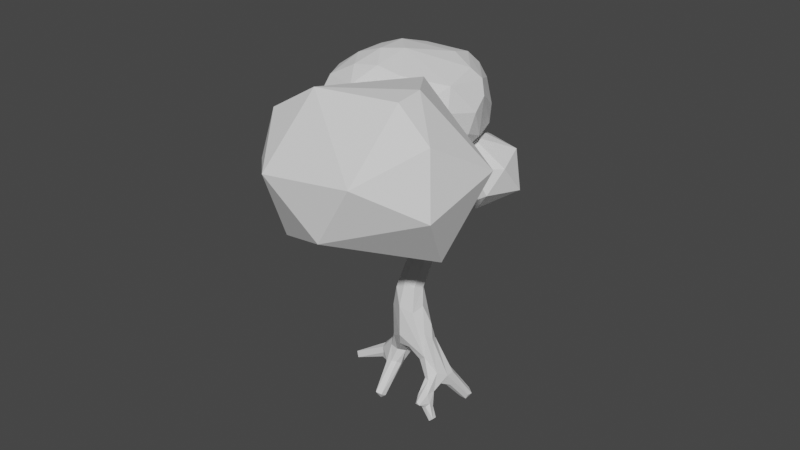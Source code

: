 # Source: tree1.blend  (saved by Blender 2.93.21; exported with 4.5.12 LTS)
import bpy
from mathutils import Matrix  # noqa: F401  (used for matrix-valued properties, if any)

bpy.ops.wm.read_factory_settings(use_empty=True)
scene = bpy.context.scene
scene.name = 'Scene'

# ---- collections
col_collection = bpy.data.collections.new('Collection'); scene.collection.children.link(col_collection)

# ---- world
world_world = bpy.data.worlds.new('World'); scene.world = world_world
world_world.use_nodes = True; world_world.node_tree.nodes.clear()
_N = world_world.node_tree.nodes; _L = world_world.node_tree.links
n0 = _N.new('ShaderNodeOutputWorld'); n0.name = 'World Output'; n0.location = (300, 300)
n1 = _N.new('ShaderNodeBackground'); n1.name = 'Background'; n1.location = (10, 300)
n1.inputs[0].default_value = (0.05088, 0.05088, 0.05088, 1.0)
_L.new(n1.outputs[0], n0.inputs[0])
n0.is_active_output = True
world_world.color = (0.05088, 0.05088, 0.05088)
world_world.use_sun_shadow = False
world_world.sun_shadow_jitter_overblur = 0.0

# ---- meshes
me_cube_001 = bpy.data.meshes.new('Cube.001')
me_cube_001.from_pydata([(-0.3585, 0.01397, 1.168), (-0.0267, 0.395, 1.058), (0.3749, 0.07048, 1.121), (0.04308, -0.3106, 1.232), (-1.326, 1.516, 4.507), (-1.228, 1.583, 4.507), (-1.193, 1.533, 4.609), (-1.292, 1.466, 4.609), (0.2805, 2.274, 3.875), (0.3972, 2.207, 3.875), (0.362, 2.145, 3.989), (0.2452, 2.212, 3.989), (1.972, -0.8737, 4.296), (1.92, -1.003, 4.296), (1.848, -0.9743, 4.412), (1.9, -0.845, 4.412), (-0.1018, 0.9133, 4.88), (-0.127, 0.7801, 4.88), (-0.2213, 0.798, 4.976), (-0.1961, 0.9311, 4.976), (-0.3887, -2.027, 4.327), (-0.5112, -1.956, 4.327), (-0.4763, -1.895, 4.45), (-0.3538, -1.966, 4.45), (1.235, -0.538, -2.149), (1.21, -0.6547, -2.149), (1.309, -0.6755, -2.085), (1.333, -0.5588, -2.085), (1.108, 0.9443, -2.273), (1.276, 0.8775, -2.273), (1.33, 1.013, -2.165), (1.161, 1.08, -2.165), (-0.6733, -0.5194, -2.289), (-0.5125, -0.5026, -2.289), (-0.5017, -0.6061, -2.165), (-0.6624, -0.6229, -2.165), (-2.13, 0.3608, -2.151), (-2.142, 0.504, -2.151), (-2.21, 0.4982, -2.025), (-2.198, 0.355, -2.025), (1.095, -0.9053, -1.629), (1.001, -0.9316, -1.626), (0.9999, -0.9298, -1.532), (1.092, -0.9051, -1.532), (1.008, -0.4381, -1.834), (0.9574, -0.6264, -1.822), (1.12, -0.7364, -1.72), (1.167, -0.4891, -1.715), (1.138, -0.4934, -2.028), (1.103, -0.6569, -2.028), (1.239, -0.6875, -1.937), (1.275, -0.523, -1.939), (1.063, 0.09144, -1.437), (0.7251, -0.05989, -1.331), (0.7561, -0.2771, -1.125), (1.053, -0.1702, -1.099), (1.055, -0.2612, -1.515), (0.8298, -0.3136, -1.563), (0.8308, -0.501, -1.361), (1.055, -0.4332, -1.335), (0.08797, 0.3096, -0.688), (0.2049, -0.2619, -0.5036), (0.6327, -0.1332, -0.1642), (0.49, 0.3913, -0.1318), (0.4992, 0.3141, -0.9316), (0.5325, -0.1606, -0.9041), (0.8337, -0.1086, -0.6123), (0.8006, 0.3213, -0.6306), (-0.3042, 0.4454, -1.138), (-0.5528, 0.1105, -1.147), (-0.842, 0.3399, -0.893), (-0.6538, 0.6971, -0.9644), (-0.2597, -0.1508, -0.6133), (-0.6026, 0.1072, -0.241), (-0.2473, 0.5966, -0.3114), (0.411, -0.7607, 3.389), (0.152, -0.6438, 3.395), (0.2613, -0.4875, 3.639), (0.5884, -0.6623, 3.694), (0.2402, -1.035, 3.605), (0.03213, -0.9167, 3.605), (0.09281, -0.8137, 3.812), (0.3046, -0.9298, 3.813), (0.09873, -1.266, 3.765), (-0.09754, -1.153, 3.765), (-0.04157, -1.056, 3.962), (0.1547, -1.169, 3.962), (-0.03349, -1.485, 3.916), (-0.2204, -1.377, 3.916), (-0.1671, -1.285, 4.104), (0.0198, -1.392, 4.104), (-0.1606, -1.695, 4.062), (-0.3384, -1.592, 4.062), (-0.2877, -1.504, 4.241), (-0.1099, -1.607, 4.241), (-0.2839, -1.898, 4.203), (-0.4529, -1.801, 4.203), (-0.4047, -1.717, 4.373), (-0.2356, -1.815, 4.373), (-0.4365, 0.001725, 0.5864), (-0.0125, 0.4605, 0.5133), (0.4777, 0.04573, 0.5319), (-0.02394, -0.4064, 0.4345), (-0.6043, 1.083, 4.329), (-0.5975, 0.8609, 4.313), (-0.793, 0.8877, 4.436), (-0.7294, 1.081, 4.497), (-0.403, 0.9996, 4.527), (-0.4389, 0.8097, 4.527), (-0.5733, 0.8351, 4.663), (-0.5374, 1.025, 4.663), (-0.2179, 0.9608, 4.722), (-0.2524, 0.7783, 4.722), (-0.3816, 0.8027, 4.853), (-0.3471, 0.9852, 4.853), (-1.113, 1.184, 4.198), (-0.9724, 1.323, 4.249), (-0.8935, 1.223, 4.43), (-1.071, 1.115, 4.433), (-1.267, 1.384, 4.392), (-1.126, 1.48, 4.392), (-1.077, 1.407, 4.538), (-1.218, 1.312, 4.538), (-0.4557, 1.005, 3.45), (-0.523, 1.308, 3.409), (-0.3286, 1.397, 3.657), (-0.2046, 1.097, 3.599), (-0.6253, 0.9773, 3.684), (-0.7186, 1.202, 3.684), (-0.545, 1.274, 3.839), (-0.4517, 1.049, 3.839), (-0.8123, 0.933, 3.963), (-0.8892, 1.154, 3.912), (-0.7067, 1.214, 4.077), (-0.5962, 0.9735, 4.058), (-0.1331, 1.684, 3.358), (0.1387, 1.565, 3.342), (0.03773, 1.431, 3.614), (-0.1729, 1.617, 3.632), (0.04283, 1.944, 3.573), (0.2338, 1.835, 3.573), (0.1761, 1.734, 3.76), (-0.01486, 1.843, 3.76), (0.1744, 2.149, 3.739), (0.3438, 2.052, 3.739), (0.2926, 1.963, 3.905), (0.1233, 2.06, 3.905), (-0.2678, 0.948, 2.58), (0.06494, 1.167, 2.601), (0.2867, 0.8416, 2.915), (-0.1084, 0.7083, 2.968), (-0.3462, 1.154, 2.976), (-0.01582, 1.394, 2.984), (0.1272, 1.145, 3.237), (-0.2161, 0.9114, 3.216), (0.9279, -0.3699, 3.425), (0.7992, -0.6215, 3.413), (0.7358, -0.3139, 3.653), (1.175, -0.5047, 3.655), (1.086, -0.7216, 3.655), (0.961, -0.6764, 3.847), (1.053, -0.4577, 3.848), (1.407, -0.605, 3.832), (1.326, -0.8083, 3.832), (1.213, -0.7632, 4.014), (1.294, -0.5599, 4.014), (1.627, -0.6998, 3.999), (1.55, -0.8912, 3.999), (1.444, -0.8487, 4.171), (1.521, -0.6574, 4.171), (1.838, -0.7908, 4.16), (1.766, -0.9707, 4.16), (1.666, -0.9308, 4.321), (1.738, -0.7509, 4.321), (0.5147, 0.2152, 2.657), (0.09791, 0.08756, 2.611), (0.01731, 0.3777, 2.98), (0.4408, 0.4399, 3.012), (0.6458, -0.1593, 3.028), (0.2531, -0.2911, 3.022), (0.1993, -0.042, 3.265), (0.5386, 0.07194, 3.267), (-0.3037, 0.2322, 1.654), (0.009155, 0.5678, 1.459), (0.3973, 0.2731, 1.57), (0.08443, -0.06259, 1.765), (-0.2755, 0.4476, 2.215), (0.01369, 0.862, 1.978), (0.4561, 0.5007, 2.126), (0.1231, 0.1328, 2.203), (0.7515, 0.31, -1.428), (1.137, 0.3909, -1.208), (0.8451, 0.5584, -1.271), (0.9077, 0.5599, -1.769), (1.158, 0.4541, -1.764), (1.24, 0.6626, -1.607), (0.9882, 0.7643, -1.609), (1.003, 0.7773, -2.072), (1.239, 0.684, -2.072), (1.313, 0.8733, -1.921), (1.078, 0.9666, -1.921), (-0.7266, -0.342, -2.181), (-0.4971, -0.318, -2.181), (-0.4816, -0.4657, -2.004), (-0.7112, -0.4898, -2.004), (-0.7775, -0.06037, -1.958), (-0.5138, -0.03327, -1.96), (-0.4947, -0.1998, -1.762), (-0.7551, -0.2269, -1.761), (-0.9665, 0.2908, -1.717), (-0.5417, 0.3306, -1.675), (-0.5058, 0.06152, -1.481), (-0.831, 0.05505, -1.45), (-0.9967, 0.6577, -1.613), (-1.187, 0.6617, -1.348), (-1.16, 0.3228, -1.354), (-1.369, 0.3657, -1.809), (-1.395, 0.6251, -1.807), (-1.522, 0.6147, -1.578), (-1.498, 0.3552, -1.578), (-1.663, 0.3553, -1.948), (-1.682, 0.5874, -1.948), (-1.793, 0.5781, -1.743), (-1.774, 0.3459, -1.743), (-1.927, 0.3457, -2.078), (-1.945, 0.5527, -2.078), (-2.044, 0.5443, -1.896), (-2.027, 0.3373, -1.896), (0.9244, -0.7751, -1.646), (0.9328, -0.7818, -1.481), (1.101, -0.7134, -1.505), (-1.06, 1.286, 4.204), (-0.489, -0.5631, -2.236), (-0.999, 1.165, 4.041), (-0.8514, 1.265, 4.167), (-0.8248, 1.226, 3.982), (-0.6036, 1.092, 4.079), (-0.4264, 1.24, 3.176), (-0.6692, 0.9085, 4.009), (-0.8754, 1.042, 3.885), (-0.985, 1.035, 4.09), (-0.5321, 1.115, 3.401), (-1.119, 1.126, 4.329), (-0.593, -0.5106, -2.311), (-0.9917, 1.16, 4.472), (-0.9112, 1.297, 4.333), (-0.6838, -0.5835, -2.236), (1.191, 0.9075, -2.301), (-0.6637, 1.144, 4.209), (-0.745, 1.174, 4.357), (-0.5645, 0.9605, 4.297), (-0.6195, 0.9154, 4.186), (1.326, 0.9493, -2.235), (-0.6777, 0.8299, 4.363), (-0.8247, 0.8965, 4.207), (-0.9485, 1.002, 4.413), (-0.7843, 0.9948, 4.514), (1.256, 1.072, -2.169), (-0.8155, 1.134, 4.459), (-0.6541, 1.104, 4.432), (1.121, 1.03, -2.235), (-0.3519, 0.9981, 3.535), (0.2435, -0.7308, 3.363), (-0.2647, 1.259, 3.685), (-0.4592, 1.403, 3.562), (-0.26, 1.515, 3.619), (1.218, -0.5954, -2.165), (-0.1974, 1.674, 3.525), (-0.3385, 1.502, 3.352), (1.263, -0.6789, -2.127), (-0.359, 0.9692, 3.329), (-0.3366, 0.998, 3.076), (-0.1077, 1.542, 3.152), (-0.2186, 1.304, 2.938), (0.1448, -0.5538, 3.502), (-0.1977, 0.976, 3.408), (-0.01879, 0.961, 3.227), (-0.01876, 1.1, 3.433), (0.1046, 1.281, 3.445), (-0.06509, 1.255, 3.607), (-0.1506, 1.411, 3.655), (-0.07941, 1.546, 3.669), (0.1486, 1.504, 3.49), (0.3998, 0.6216, 2.929), (0.03398, 1.681, 3.325), (0.07418, 1.492, 3.155), (0.1185, 1.276, 3.056), (0.1544, 1.365, 3.278), (0.2408, -0.2559, 3.445), (1.337, -0.6207, -2.088), (0.1575, -0.1585, 3.135), (0.1903, -0.4752, 3.228), (0.3585, -0.5435, 3.182), (0.7234, -0.6947, 3.57), (0.5102, -0.7736, 3.555), (0.5987, -0.6699, 3.364), (0.4092, -0.5847, 3.724), (0.4542, -0.2382, 2.958), (1.292, -0.5371, -2.127), (0.7131, -0.4209, 3.195), (0.6762, -0.4844, 3.733), (0.4835, -0.3549, 3.645), (-0.4602, -2.009, 4.321), (0.2614, 0.425, 3.082), (0.3582, 0.04708, 3.314), (0.6243, -0.1214, 3.452), (0.6421, 0.003856, 3.14), (0.8017, -0.264, 3.246), (0.912, -0.4944, 3.395), (0.8732, -0.2936, 3.526), (0.1646, 0.6163, 3.021), (-0.5134, -1.929, 4.396), (-0.4914, -0.06234, -0.4699), (0.5388, 0.3541, 2.831), (0.4949, 0.3629, 2.437), (-0.4177, -1.935, 4.471), (0.4185, 0.7196, 2.508), (-0.4294, 0.4229, -1.407), (0.07649, 0.7581, 3.023), (0.2196, 1.063, 2.711), (-0.0795, 0.5681, 2.933), (-0.3645, -2.015, 4.396), (-0.1165, 0.2374, 2.437), (0.001165, 0.1748, 2.802), (-0.187, 0.4235, 2.629), (0.3505, 0.1002, 2.597), (-0.2474, 0.7831, 2.806), (-0.09416, 0.8429, 4.88), (-0.2932, 0.713, 2.411), (0.1245, 0.1303, 2.392), (-0.1668, 0.7727, 4.938), (0.3464, 0.236, 2.15), (0.0811, 1.04, 2.306), (0.2866, 0.7432, 1.992), (-0.5251, 0.4183, -0.2608), (-0.1185, 1.132, 2.575), (-0.1584, 0.9431, 2.259), (-0.1095, 0.209, 2.187), (-0.2036, 0.6933, 1.995), (-0.06965, 0.5385, -0.5439), (-0.1055, 0.05506, -0.7612), (0.1392, -0.009342, -0.6928), (-0.03035, -0.2464, -0.5425), (0.1428, -0.3807, -0.04397), (-0.1611, -0.3361, -0.1429), (-0.3732, -0.201, 0.1058), (-0.2089, 0.8646, 4.997), (-0.5222, 0.06757, 0.2058), (-0.3072, -0.2517, 0.6054), (-0.3292, 0.2802, 0.5557), (-0.1688, 0.5377, 0.1148), (0.2466, 0.4833, 0.2154), (0.119, 0.5552, -0.1997), (0.3182, 0.4265, -0.4537), (0.6679, 0.09918, -0.1304), (-0.4529, 0.1758, -1.57), (0.456, -0.2679, -0.2905), (-0.1362, 0.9347, 4.938), (0.5649, -0.09209, 0.1604), (0.3205, -0.2579, 0.5497), (0.2954, 0.318, 0.6012), (1.965, -0.946, 4.292), (0.5346, 0.231, 0.2335), (-0.6415, 0.0116, -1.448), (0.8896, -0.283, -1.071), (-0.9287, 0.1356, -1.595), (-0.7423, 0.3199, -1.77), (-0.9985, 0.4956, -1.735), (-0.7302, 0.5307, -1.623), (1.89, -1.007, 4.362), (-0.7937, 0.7108, -1.312), (-0.4143, 0.6174, -1.049), (-0.7899, 0.5443, -0.8608), (1.878, -0.9112, 4.433), (-0.7465, 0.1724, -0.9994), (-0.3561, 0.2473, -1.163), (-0.5126, 0.1129, -1.338), (-0.7301, 0.08925, -1.283), (1.953, -0.8501, 4.362), (-0.9945, 0.3473, -1.123), (-0.9898, 0.1849, -1.368), (-1.114, 0.2745, -1.546), (0.949, -0.1216, -0.8468), (-1.205, 0.5117, -1.3), (-1.132, 0.718, -1.474), (-0.954, 0.6922, -1.163), (0.3489, 2.258, 3.871), (0.6881, -0.2123, -0.7282), (0.6722, -0.2311, -1.01), (0.6023, -0.08522, -1.138), (0.7027, -0.2013, -1.224), (0.3982, 2.18, 3.94), (0.8848, 0.01021, -1.428), (1.112, -0.06219, -1.281), (1.169, 0.2529, -1.358), (1.118, 0.1054, -1.101), (0.3062, 2.183, 4.009), (0.6435, 0.3934, -0.7563), (0.4446, 0.06491, -0.9433), (1.096, -0.3427, -1.424), (0.8738, 0.1123, -0.5787), (0.9673, 0.3457, -0.9002), (0.2569, 2.261, 3.94), (0.9054, 0.2093, -1.497), (0.7156, 0.1176, -1.355), (0.5994, 0.2931, -1.192), (1.099, -0.3803, -1.608), (0.7648, 0.4798, -1.363), (0.9909, 0.5412, -1.214), (-1.287, 1.564, 4.503), (0.6944, 0.4581, -1.092), (-2.225, 0.4249, -2.019), (0.9462, -0.4827, -1.303), (0.8888, -0.6556, -1.421), (-1.206, 1.574, 4.565), (1.008, -0.7561, -1.457), (1.073, -0.5665, -1.424), (1.147, -0.5815, -1.589), (1.134, -0.7405, -1.607), (1.18, -0.6172, -1.723), (1.042, -0.7112, -1.804), (-2.176, 0.3417, -2.095), (0.9658, -0.5171, -1.855), (1.09, -0.4206, -1.786), (-1.245, 1.503, 4.626), (0.7891, -0.3999, -1.451), (0.9442, -0.2421, -1.557), (0.9241, -0.3755, -1.713), (0.9063, -0.7964, -1.551), (0.8524, -0.6375, -1.522), (-1.325, 1.493, 4.565), (-0.5798, -0.636, -2.161), (1.018, -0.7882, -1.709), (0.9244, -0.6856, -1.718), (0.8667, -0.4853, -1.692), (-2.191, 0.5151, -2.095), (-2.142, 0.4319, -2.171), (1.105, -0.913, -1.58), (1.048, -0.9274, -1.522), (0.9939, -0.9433, -1.578), (1.051, -0.9289, -1.636), (1.078, -0.4752, -1.937), (1.094, -0.5695, -2.045), (1.04, -0.6473, -1.936), (1.164, -0.703, -1.982), (1.18, -0.6888, -1.839), (1.282, -0.6109, -1.921), (1.221, -0.509, -1.842), (1.213, -0.4775, -1.984), (1.193, -0.5112, -2.109), (1.161, -0.6625, -2.109), (1.289, -0.6897, -2.026), (1.321, -0.5382, -2.026), (1.041, -0.125, -1.444), (0.7869, -0.1784, -1.427), (0.8013, -0.3551, -1.237), (1.05, -0.3143, -1.237), (0.3316, 0.2724, -0.7364), (0.3856, -0.1826, -0.7043), (0.7236, -0.1241, -0.4047), (0.6611, 0.3232, -0.4115), (-0.1583, 0.4023, -0.891), (-0.4276, 0.03651, -0.8944), (-0.7227, 0.2689, -0.6346), (-0.4493, 0.6375, -0.6448), (0.3184, -0.9103, 3.517), (0.1244, -0.9951, 3.566), (0.09815, -0.7895, 3.516), (0.02311, -0.8433, 3.708), (0.1676, -0.679, 3.732), (0.2104, -0.8523, 3.851), (0.4038, -0.799, 3.74), (0.3118, -1.004, 3.709), (0.1676, -1.153, 3.686), (-0.0099, -1.228, 3.728), (-0.03377, -1.037, 3.686), (-0.1064, -1.083, 3.863), (0.02383, -0.9372, 3.888), (0.06706, -1.094, 3.999), (0.2257, -1.053, 3.888), (0.1635, -1.239, 3.863), (0.03188, -1.377, 3.841), (-0.1369, -1.448, 3.881), (-0.1596, -1.266, 3.841), (-0.2287, -1.311, 4.01), (-0.105, -1.172, 4.034), (-0.06364, -1.321, 4.139), (0.08649, -1.282, 4.034), (0.0282, -1.459, 4.01), (-0.0976, -1.591, 3.99), (-0.259, -1.66, 4.029), (-0.2799, -1.486, 3.99), (-0.3464, -1.529, 4.151), (-0.2279, -1.395, 4.173), (-0.1893, -1.539, 4.274), (-0.04561, -1.5, 4.173), (-0.1019, -1.67, 4.151), (-0.2227, -1.797, 4.133), (-0.3774, -1.865, 4.172), (-0.3961, -1.697, 4.133), (-0.4605, -1.741, 4.288), (-0.3466, -1.612, 4.307), (-0.3111, -1.75, 4.405), (-0.1732, -1.711, 4.307), (-0.228, -1.875, 4.288), (-0.343, -1.988, 4.272), (-0.5012, -1.897, 4.272), (-0.456, -1.819, 4.43), (-0.2979, -1.91, 4.43), (-0.3853, -0.02276, 0.9009), (-0.2679, 0.2653, 1.101), (-0.03105, 0.3881, 0.8393), (0.2363, 0.3042, 1.069), (0.3928, 0.0378, 0.8746), (0.2843, -0.1809, 1.189), (0.03155, -0.3739, 0.9244), (-0.2199, -0.2197, 1.221), (-0.4979, 1.024, 4.428), (-0.3957, 0.8999, 4.501), (-0.5303, 0.8282, 4.425), (-0.5128, 0.7868, 4.595), (-0.6731, 0.8535, 4.563), (-0.5806, 0.9348, 4.689), (-0.6345, 1.047, 4.57), (-0.4635, 1.048, 4.595), (-0.3097, 0.98, 4.625), (-0.2109, 0.865, 4.697), (-0.3449, 0.7939, 4.625), (-0.3234, 0.7563, 4.787), (-0.4766, 0.8188, 4.759), (-0.3885, 0.8985, 4.877), (-0.4415, 1.005, 4.759), (-0.276, 1.007, 4.787), (-0.1363, 0.9397, 4.814), (-0.1687, 0.7682, 4.814), (-0.2902, 0.7911, 4.937), (-0.2577, 0.9626, 4.937), (-1.207, 1.293, 4.318), (-1.206, 1.445, 4.365), (-1.06, 1.397, 4.323), (-1.075, 1.461, 4.465), (-1.007, 1.319, 4.479), (-1.138, 1.346, 4.565), (-1.156, 1.218, 4.479), (-1.269, 1.33, 4.465), (-1.314, 1.466, 4.457), (-1.185, 1.553, 4.457), (-1.14, 1.487, 4.59), (-1.269, 1.4, 4.59), (-0.5424, 1.003, 3.57), (-0.7045, 1.076, 3.655), (-0.6367, 1.243, 3.567), (-0.6493, 1.281, 3.761), (-0.4553, 1.319, 3.736), (-0.4658, 1.175, 3.868), (-0.357, 1.079, 3.731), (-0.521, 0.9711, 3.761), (-0.7077, 0.9498, 3.799), (-0.7977, 1.169, 3.795), (-0.6273, 1.237, 3.946), (-0.5348, 1.016, 3.945), (-0.03055, 1.831, 3.481), (0.1491, 1.908, 3.538), (0.1782, 1.716, 3.479), (0.2408, 1.764, 3.666), (0.1137, 1.607, 3.684), (0.06982, 1.769, 3.795), (-0.0898, 1.728, 3.686), (-0.02182, 1.914, 3.666), (0.1101, 2.049, 3.658), (0.2687, 2.117, 3.708), (0.29, 1.946, 3.658), (0.3499, 1.989, 3.822), (0.2356, 1.851, 3.834), (0.1984, 1.994, 3.936), (0.05572, 1.954, 3.834), (0.1171, 2.122, 3.822), (0.2351, 2.237, 3.816), (0.3885, 2.149, 3.816), (0.3421, 2.068, 3.966), (0.1888, 2.156, 3.966), (-0.2945, 1.064, 2.807), (0.02079, 1.265, 2.806), (0.1772, 1.017, 3.051), (-0.1454, 0.8237, 3.056), (1.052, -0.4483, 3.556), (1.154, -0.6218, 3.618), (0.956, -0.6769, 3.556), (1.007, -0.7398, 3.751), (0.81, -0.6427, 3.761), (0.9838, -0.5584, 3.884), (0.9183, -0.4015, 3.759), (1.131, -0.4404, 3.751), (1.293, -0.5557, 3.745), (1.388, -0.7151, 3.798), (1.209, -0.7653, 3.745), (1.254, -0.8239, 3.923), (1.092, -0.7192, 3.932), (1.233, -0.6531, 4.048), (1.176, -0.5093, 3.932), (1.366, -0.5444, 3.923), (1.518, -0.653, 3.917), (1.609, -0.8035, 3.967), (1.439, -0.8502, 3.917), (1.483, -0.9058, 4.085), (1.33, -0.8064, 4.093), (1.462, -0.7451, 4.203), (1.409, -0.6092, 4.093), (1.588, -0.6427, 4.085), (1.733, -0.7457, 4.08), (1.82, -0.8883, 4.13), (1.659, -0.9313, 4.08), (1.702, -0.9845, 4.24), (1.556, -0.8901, 4.247), (1.683, -0.8333, 4.351), (1.63, -0.7045, 4.247), (1.801, -0.7371, 4.24), (1.931, -0.8353, 4.237), (1.864, -1.003, 4.237), (1.771, -0.9655, 4.387), (1.838, -0.7981, 4.387), (0.5502, 0.05298, 2.833), (0.1997, -0.06217, 2.829), (0.1339, 0.1507, 3.12), (0.4797, 0.2586, 3.122), (-0.3321, 0.1085, 1.417), (-0.2201, 0.4553, 1.536), (-0.01164, 0.4638, 1.257), (0.2619, 0.4834, 1.478), (0.3812, 0.1564, 1.348), (0.3137, 0.04999, 1.688), (0.0608, -0.1988, 1.509), (-0.1683, 0.02184, 1.746), (-0.2803, 0.3526, 1.888), (0.02715, 0.6879, 1.68), (0.4175, 0.3921, 1.8), (0.1067, 0.06123, 1.996), (0.8518, 0.4431, -1.608), (1.018, 0.4683, -1.796), (1.114, 0.3137, -1.596), (1.246, 0.5388, -1.685), (1.199, 0.5463, -1.436), (1.129, 0.7522, -1.578), (0.9355, 0.6598, -1.445), (0.9009, 0.6816, -1.689), (0.956, 0.6708, -1.923), (1.107, 0.6952, -2.101), (1.2, 0.5736, -1.922), (1.32, 0.7612, -1.997), (1.277, 0.7701, -1.767), (1.21, 0.9554, -1.893), (1.034, 0.8668, -1.767), (0.996, 0.8894, -1.997), (1.052, 0.8769, -2.206), (1.271, 0.7903, -2.206), (1.34, 0.966, -2.066), (1.121, 1.053, -2.066), (-0.7053, -0.4503, -2.26), (-0.6147, -0.3023, -2.214), (-0.4956, -0.4283, -2.26), (-0.4463, -0.3874, -2.093), (-0.4814, -0.5633, -2.099), (-0.5935, -0.5055, -1.971), (-0.6911, -0.5853, -2.099), (-0.7619, -0.4204, -2.093), (-0.7482, -0.2099, -2.077), (-0.6495, -0.0156, -1.996), (-0.5043, -0.1844, -2.078), (-0.4551, -0.1115, -1.861), (-0.4878, -0.341, -1.89), (-0.621, -0.2446, -1.724), (-0.7312, -0.3665, -1.89), (-0.8154, -0.1487, -1.859), (-0.8264, 0.1022, -1.83), (-0.5259, 0.1319, -1.831), (-0.5017, -0.05346, -1.623), (-0.7847, -0.08024, -1.619), (-1.196, 0.3634, -1.743), (-1.358, 0.4974, -1.851), (-1.232, 0.6449, -1.728), (-1.463, 0.6686, -1.692), (-1.37, 0.6353, -1.482), (-1.534, 0.483, -1.535), (-1.345, 0.3559, -1.486), (-1.429, 0.3118, -1.694), (-1.522, 0.3604, -1.879), (-1.651, 0.4731, -1.986), (-1.543, 0.6058, -1.879), (-1.741, 0.6263, -1.845), (-1.661, 0.5959, -1.662), (-1.805, 0.4602, -1.705), (-1.64, 0.3504, -1.663), (-1.715, 0.3071, -1.845), (-1.797, 0.3504, -2.014), (-1.918, 0.4507, -2.112), (-1.816, 0.5697, -2.014), (-1.998, 0.5873, -1.987), (-1.921, 0.5609, -1.821), (-2.054, 0.4393, -1.861), (-1.902, 0.3416, -1.821), (-1.974, 0.3027, -1.987), (-2.048, 0.3451, -2.133), (-2.064, 0.533, -2.133), (-2.154, 0.5254, -1.968), (-2.139, 0.3375, -1.968), (1.104, -0.8459, -1.655), (0.9714, -0.8827, -1.644), (0.9697, -0.8802, -1.513), (1.097, -0.8445, -1.517), (-0.5592, 1.071, 4.5), (-0.6798, 0.956, 4.594), (-0.6066, 0.804, 4.492), (-0.4879, 0.9211, 4.4), (-0.9685, 1.075, 3.993), (-0.2434, -0.2716, 0.9294), (0.2909, -0.2331, 0.9071), (0.05828, 0.6358, 3.01), (0.2462, 0.2882, 0.8517), (-0.2881, 0.2457, 0.8625), (-0.2914, -1.967, 4.352), (-0.3691, -1.851, 4.461), (-0.5089, -1.842, 4.352), (-0.4312, -1.959, 4.243), (-0.1654, -1.773, 4.22), (-0.2506, -1.645, 4.34), (-0.4039, -1.636, 4.22), (-0.7358, 1.143, 4.416), (0.6149, -0.7239, 3.5), (-0.3186, -1.763, 4.101), (-0.03742, -1.565, 4.081), (-0.127, -1.431, 4.207), (0.2542, -0.5893, 3.239), (-0.3023, 0.9661, 3.427), (-0.0755, 1.006, 3.359), (0.01999, 1.205, 3.503), (-0.1571, 1.31, 3.656), (-0.1646, 1.491, 3.653), (-0.2881, -1.421, 4.081), (-0.1985, -1.555, 3.956), (0.008082, 1.589, 3.199), (0.09509, -1.35, 3.938), (0.1232, 1.376, 3.154), (0.1487, 1.378, 3.403), (0.0009766, -1.209, 4.07), (-0.1682, -1.198, 3.938), (0.523, -0.4758, 3.709), (-0.07412, -1.339, 3.805), (0.2344, -1.124, 3.787), (0.1356, -0.9763, 3.926), (-0.04278, -0.9653, 3.787), (0.8213, -0.3923, 3.261), (-0.3432, -0.2204, -0.1556), (0.2762, 0.578, 3.032), (0.05608, -1.113, 3.648), (0.4012, -0.8792, 3.63), (0.298, -0.7203, 3.777), (-0.1182, 0.2776, 2.612), (-0.02132, -0.366, -0.2452), (0.08996, -0.7123, 3.622), (0.1931, -0.8706, 3.477), (-0.2548, 0.5857, -0.7708), (-0.642, 0.4956, -0.5934), (-0.625, 0.08862, -0.766), (-0.003338, -0.07311, -0.6827), (-0.2429, 0.1787, -0.9408), (-0.06998, 1.064, 2.364), (-0.05333, 0.1838, 2.341), (-0.2385, 0.7945, 2.201), (0.4878, 0.3798, -0.5768), (-0.4248, -0.1532, 0.3131), (0.7559, 0.1057, -0.3559), (0.0737, 0.5654, 0.04702), (0.1298, 0.5133, -0.3975), (-0.8248, 0.4594, -1.725), (1.147, 0.09672, -1.25), (0.5662, -0.2341, -0.5453), (0.3004, 0.03338, -0.7787), (1.155, -0.6482, -1.639), (1.092, -0.2138, -1.343), (0.3769, 0.3595, 0.3642), (0.6217, 0.0793, 0.09883), (0.9263, -0.3683, -1.199), (0.6437, -0.1828, -1.123), (0.7496, -0.2754, -1.33), (-0.6228, 0.06023, -1.347), (0.9116, -0.1198, -1.47), (1.263, -0.4964, -2.068), (-1.016, 0.2034, -1.5), (1.329, -0.6192, -2.011), (1.219, -0.7047, -2.068), (-0.9619, 0.7381, -1.307), (1.153, -0.5819, -2.125), (1.156, -0.459, -1.891), (1.227, -0.6056, -1.824), (1.103, -0.7003, -1.889), (1.034, -0.5541, -1.955), (1.054, -0.9496, -1.578), (-2.211, 0.426, -2.11), (0.8388, 0.1141, -1.432), (-0.5841, -0.5954, -2.255), (0.4988, 0.5314, 2.672), (1.232, 1.013, -2.268), (1.29, -0.6107, -2.147), (-0.4524, -1.995, 4.411), (0.6669, 0.4214, -1.214), (1.009, 0.1123, -0.8462), (-0.5777, 0.5949, -1.364), (-0.1304, 0.8498, 4.96), (0.3806, -0.2777, 0.1115), (1.945, -0.9382, 4.38), (0.8697, -0.6995, -1.492), (0.3407, 2.244, 3.957), (0.2699, 0.9126, 2.364), (-0.4203, 0.3443, 0.1543), (0.9942, -0.7358, -1.752), (-1.279, 1.553, 4.579), (0.9047, -0.4528, -1.758), (0.535, -0.4786, 3.162), (0.4234, -0.1625, 3.49), (-0.2279, 0.6114, 2.701), (-0.2892, 1.412, 3.142), (0.5767, 0.09702, -1.164), (-0.9945, 0.5394, -1.098), (0.8275, 0.455, -0.9803), (0.3467, 0.1998, 2.384), (-0.8842, 0.1888, -1.194), (0.167, -0.3594, 3.325), (0.7475, -0.1577, 3.338), (-0.9805, 0.9988, 4.26), (0.8042, -0.231, -0.9042), (-0.4304, 1.072, 3.237), (0.8471, -0.5549, -1.599), (-0.4193, 0.2462, -1.378), (-0.3288, 1.531, 3.517), (1.12, -0.4698, -1.511), (-0.7833, 1.229, 4.263), (0.9758, -0.6203, -1.391), (-0.9445, 1.242, 4.096), (1.012, -0.3442, -1.67), (-0.8931, 1.068, 4.474), (-0.697, 0.8673, 4.188), (-0.6062, 1.024, 4.189), (-0.3026, 0.8823, 4.6), (-0.4174, 0.7714, 4.692), (-0.4838, 0.9165, 4.784), (-0.369, 1.027, 4.692), (-0.1287, 0.8494, 4.792), (-0.2345, 0.7472, 4.876), (-0.2958, 0.881, 4.961), (-0.19, 0.9832, 4.876), (-1.144, 1.361, 4.292), (-1.006, 1.377, 4.4), (-1.073, 1.254, 4.509), (-1.209, 1.236, 4.399), (-1.258, 1.523, 4.432), (-1.139, 1.538, 4.524), (-1.197, 1.432, 4.616), (-1.316, 1.418, 4.524), (-0.6233, 1.106, 3.538), (-0.5643, 1.326, 3.653), (-0.3742, 1.213, 3.765), (-0.4344, 0.9967, 3.651), (-0.7839, 1.047, 3.767), (-0.7306, 1.244, 3.87), (-0.5481, 1.138, 3.972), (-0.6031, 0.9421, 3.873), (0.08661, 1.796, 3.444), (0.1851, 1.641, 3.582), (0.000242, 1.651, 3.722), (-0.09904, 1.801, 3.586), (0.2102, 2.015, 3.625), (0.2965, 1.879, 3.746), (0.1355, 1.884, 3.867), (0.04916, 2.02, 3.746), (0.3211, 2.209, 3.789), (0.3946, 2.093, 3.892), (0.2574, 2.098, 3.995), (0.1838, 2.214, 3.892), (-0.1646, 1.211, 2.766), (0.1568, 1.176, 2.92), (0.0404, 0.8761, 3.098), (-0.2779, 0.9067, 2.932), (1.031, -0.5697, 3.52), (0.8671, -0.7035, 3.659), (0.8409, -0.5147, 3.799), (1.005, -0.3813, 3.656), (1.273, -0.6692, 3.71), (1.135, -0.7816, 3.839), (1.112, -0.6056, 3.968), (1.25, -0.4932, 3.839), (1.499, -0.7598, 3.883), (1.37, -0.8653, 4.005), (1.349, -0.6996, 4.126), (1.478, -0.5941, 4.005), (1.715, -0.8463, 4.049), (1.594, -0.9455, 4.163), (1.574, -0.7896, 4.278), (1.696, -0.6904, 4.163), (1.916, -0.9264, 4.209), (1.806, -1.016, 4.312), (1.788, -0.8753, 4.416), (1.898, -0.7857, 4.312), (0.3897, -0.04248, 2.779), (0.1028, 0.02352, 2.973), (0.2982, 0.2407, 3.176), (0.5769, 0.1791, 2.977), (-0.2455, 0.3438, 1.32), (0.2449, 0.3767, 1.273), (0.2947, -0.07883, 1.446), (-0.1957, -0.1118, 1.493), (-0.1984, 0.5731, 1.758), (0.2793, 0.602, 1.702), (0.3327, 0.1703, 1.918), (-0.142, 0.1443, 1.977), (0.9676, 0.3401, -1.634), (1.206, 0.4097, -1.516), (1.081, 0.6458, -1.41), (0.8466, 0.5746, -1.529), (1.063, 0.5854, -1.952), (1.284, 0.6536, -1.845), (1.17, 0.8552, -1.738), (0.9491, 0.787, -1.845), (1.149, 0.8017, -2.234), (1.347, 0.863, -2.137), (1.244, 1.043, -2.041), (1.046, 0.9821, -2.137), (-0.603, -0.415, -2.292), (-0.4491, -0.4928, -2.181), (-0.5835, -0.6006, -2.07), (-0.7374, -0.5229, -2.181), (-0.6294, -0.1678, -2.112), (-0.4504, -0.258, -1.984), (-0.6063, -0.3831, -1.855), (-0.7854, -0.2929, -1.984), (-0.6812, 0.1491, -1.872), (-0.4592, 0.04294, -1.726), (-0.6362, -0.1008, -1.584), (-0.8577, 0.003699, -1.725), (-1.189, 0.5068, -1.783), (-1.309, 0.6917, -1.604), (-1.383, 0.4953, -1.437), (-1.268, 0.3092, -1.616), (-1.51, 0.4849, -1.919), (-1.606, 0.6469, -1.771), (-1.673, 0.4713, -1.622), (-1.577, 0.3094, -1.771), (-1.787, 0.4617, -2.05), (-1.872, 0.6065, -1.917), (-1.931, 0.4496, -1.784), (-1.846, 0.3048, -1.917), (-2.041, 0.4404, -2.165), (-2.114, 0.5643, -2.051), (-2.165, 0.4299, -1.937), (-2.092, 0.306, -2.051), (1.038, -0.8675, -1.674), (0.9477, -0.8895, -1.577), (1.032, -0.8632, -1.49), (1.124, -0.8409, -1.587)], [], [(110, 524, 709, 523), (524, 107, 517, 709), (709, 517, 103, 259), (523, 709, 259, 106), (109, 522, 710, 521), (522, 110, 523, 710), (710, 523, 106, 256), (521, 710, 256, 105), (108, 520, 711, 519), (520, 109, 521, 711), (711, 521, 105, 253), (519, 711, 253, 104), (107, 518, 712, 517), (518, 108, 519, 712), (712, 519, 104, 250), (517, 712, 250, 103), (131, 240, 713, 239), (115, 233, 713, 240), (132, 239, 713, 233), (3, 516, 714, 515), (516, 0, 509, 714), (714, 509, 99, 348), (515, 714, 348, 102), (2, 514, 715, 513), (514, 3, 515, 715), (715, 515, 102, 359), (513, 715, 359, 101), (150, 320, 716, 318), (176, 310, 716, 320), (149, 318, 716, 310), (1, 512, 717, 511), (512, 2, 513, 717), (717, 513, 101, 360), (511, 717, 360, 100), (0, 510, 718, 509), (510, 1, 511, 718), (718, 511, 100, 349), (509, 718, 349, 99), (23, 321, 719, 508), (321, 20, 505, 719), (719, 505, 95, 504), (508, 719, 504, 98), (22, 315, 720, 507), (315, 23, 508, 720), (720, 508, 98, 502), (507, 720, 502, 97), (21, 311, 721, 506), (311, 22, 507, 721), (721, 507, 97, 500), (506, 721, 500, 96), (20, 302, 722, 505), (302, 21, 506, 722), (722, 506, 96, 498), (505, 722, 498, 95), (98, 504, 723, 503), (504, 95, 497, 723), (723, 497, 91, 496), (503, 723, 496, 94), (97, 502, 724, 501), (502, 98, 503, 724), (724, 503, 94, 494), (501, 724, 494, 93), (96, 500, 725, 499), (500, 97, 501, 725), (725, 501, 93, 492), (499, 725, 492, 92), (106, 259, 726, 258), (103, 249, 726, 259), (117, 258, 726, 249), (156, 293, 727, 295), (78, 294, 727, 293), (75, 295, 727, 294), (95, 498, 728, 497), (498, 96, 499, 728), (728, 499, 92, 490), (497, 728, 490, 91), (94, 496, 729, 495), (496, 91, 489, 729), (729, 489, 87, 488), (495, 729, 488, 90), (93, 494, 730, 493), (494, 94, 495, 730), (730, 495, 90, 486), (493, 730, 486, 89), (179, 292, 731, 291), (75, 262, 731, 292), (76, 291, 731, 262), (154, 275, 732, 270), (126, 261, 732, 275), (123, 270, 732, 261), (154, 276, 733, 275), (153, 277, 733, 276), (126, 275, 733, 277), (153, 278, 734, 277), (137, 279, 734, 278), (126, 277, 734, 279), (137, 280, 735, 279), (125, 263, 735, 280), (126, 279, 735, 263), (137, 281, 736, 280), (138, 265, 736, 281), (125, 280, 736, 265), (92, 492, 737, 491), (492, 93, 493, 737), (737, 493, 89, 484), (491, 737, 484, 88), (91, 490, 738, 489), (490, 92, 491, 738), (738, 491, 88, 482), (489, 738, 482, 87), (136, 285, 739, 284), (152, 272, 739, 285), (135, 284, 739, 272), (90, 488, 740, 487), (488, 87, 481, 740), (740, 481, 83, 480), (487, 740, 480, 86), (136, 287, 741, 285), (153, 286, 741, 287), (152, 285, 741, 286), (136, 282, 742, 287), (137, 278, 742, 282), (153, 287, 742, 278), (89, 486, 743, 485), (486, 90, 487, 743), (743, 487, 86, 478), (485, 743, 478, 85), (88, 484, 744, 483), (484, 89, 485, 744), (744, 485, 85, 476), (483, 744, 476, 84), (78, 300, 745, 296), (157, 301, 745, 300), (77, 296, 745, 301), (87, 482, 746, 481), (482, 88, 483, 746), (746, 483, 84, 474), (481, 746, 474, 83), (86, 480, 747, 479), (480, 83, 473, 747), (747, 473, 79, 472), (479, 747, 472, 82), (85, 478, 748, 477), (478, 86, 479, 748), (748, 479, 82, 470), (477, 748, 470, 81), (84, 476, 749, 475), (476, 85, 477, 749), (749, 477, 81, 468), (475, 749, 468, 80), (178, 307, 750, 299), (155, 308, 750, 307), (156, 299, 750, 308), (102, 345, 751, 344), (73, 312, 751, 345), (72, 344, 751, 312), (149, 310, 752, 283), (176, 303, 752, 310), (177, 283, 752, 303), (83, 474, 753, 473), (474, 84, 475, 753), (753, 475, 80, 466), (473, 753, 466, 79), (82, 472, 754, 471), (472, 79, 465, 754), (754, 465, 75, 294), (471, 754, 294, 78), (81, 470, 755, 469), (470, 82, 471, 755), (755, 471, 78, 296), (469, 755, 296, 77), (186, 322, 756, 324), (175, 323, 756, 322), (176, 324, 756, 323), (61, 343, 757, 342), (102, 344, 757, 343), (72, 342, 757, 344), (80, 468, 758, 467), (468, 81, 469, 758), (758, 469, 77, 274), (467, 758, 274, 76), (79, 466, 759, 465), (466, 80, 467, 759), (759, 467, 76, 262), (465, 759, 262, 75), (74, 339, 760, 464), (339, 60, 461, 760), (760, 461, 68, 371), (464, 760, 371, 71), (73, 334, 761, 463), (334, 74, 464, 761), (761, 464, 71, 372), (463, 761, 372, 70), (72, 312, 762, 462), (312, 73, 463, 762), (762, 463, 70, 374), (462, 762, 374, 69), (60, 341, 763, 340), (61, 342, 763, 341), (72, 340, 763, 342), (60, 340, 764, 461), (340, 72, 462, 764), (764, 462, 69, 375), (461, 764, 375, 68), (187, 336, 765, 332), (147, 335, 765, 336), (148, 332, 765, 335), (189, 329, 766, 337), (175, 322, 766, 329), (186, 337, 766, 322), (147, 336, 767, 328), (187, 338, 767, 336), (186, 328, 767, 338), (67, 397, 768, 460), (397, 64, 457, 768), (768, 457, 60, 353), (460, 768, 353, 63), (102, 348, 769, 345), (99, 347, 769, 348), (73, 345, 769, 347), (66, 400, 770, 459), (400, 67, 460, 770), (770, 460, 63, 354), (459, 770, 354, 62), (100, 351, 771, 350), (63, 352, 771, 351), (74, 350, 771, 352), (63, 353, 772, 352), (60, 339, 772, 353), (74, 352, 772, 339), (209, 367, 773, 366), (213, 368, 773, 367), (210, 366, 773, 368), (52, 394, 774, 393), (191, 395, 774, 394), (55, 393, 774, 395), (65, 387, 775, 458), (387, 66, 459, 775), (775, 459, 62, 356), (458, 775, 356, 61), (64, 398, 776, 457), (398, 65, 458, 776), (776, 458, 61, 341), (457, 776, 341, 60), (230, 418, 777, 417), (46, 419, 777, 418), (47, 417, 777, 419), (59, 399, 778, 456), (399, 56, 453, 778), (778, 453, 52, 393), (456, 778, 393, 55), (101, 362, 779, 360), (63, 351, 779, 362), (100, 360, 779, 351), (101, 358, 780, 362), (62, 354, 780, 358), (63, 362, 780, 354), (58, 412, 781, 455), (412, 59, 456, 781), (781, 456, 55, 364), (455, 781, 364, 54), (65, 389, 782, 388), (53, 390, 782, 389), (54, 388, 782, 390), (57, 425, 783, 454), (425, 58, 455, 783), (783, 455, 54, 390), (454, 783, 390, 53), (69, 377, 784, 376), (212, 363, 784, 377), (211, 376, 784, 363), (56, 426, 785, 453), (426, 57, 454, 785), (785, 454, 53, 392), (453, 785, 392, 52), (27, 298, 786, 452), (298, 24, 449, 786), (786, 449, 48, 448), (452, 786, 448, 51), (215, 381, 787, 380), (209, 365, 787, 381), (212, 380, 787, 365), (26, 289, 788, 451), (289, 27, 452, 788), (788, 452, 51, 446), (451, 788, 446, 50), (25, 269, 789, 450), (269, 26, 451, 789), (789, 451, 50, 444), (450, 789, 444, 49), (214, 385, 790, 384), (71, 370, 790, 385), (213, 384, 790, 370), (24, 266, 791, 449), (266, 25, 450, 791), (791, 450, 49, 442), (449, 791, 442, 48), (51, 448, 792, 447), (448, 48, 441, 792), (792, 441, 44, 423), (447, 792, 423, 47), (50, 446, 793, 445), (446, 51, 447, 793), (793, 447, 47, 419), (445, 793, 419, 46), (49, 444, 794, 443), (444, 50, 445, 794), (794, 445, 46, 420), (443, 794, 420, 45), (48, 442, 795, 441), (442, 49, 443, 795), (795, 443, 45, 422), (441, 795, 422, 44), (43, 438, 796, 437), (438, 42, 439, 796), (796, 439, 41, 440), (437, 796, 440, 40), (39, 411, 797, 421), (411, 38, 435, 797), (797, 435, 37, 436), (421, 797, 436, 36), (190, 403, 798, 404), (52, 392, 798, 403), (53, 404, 798, 392), (32, 243, 799, 246), (243, 33, 232, 799), (799, 232, 34, 431), (246, 799, 431, 35), (188, 316, 800, 314), (316, 149, 283, 800), (800, 283, 177, 313), (314, 800, 313, 174), (31, 257, 801, 260), (257, 30, 252, 801), (801, 252, 29, 247), (260, 801, 247, 28), (27, 289, 802, 298), (289, 26, 269, 802), (802, 269, 25, 266), (298, 802, 266, 24), (23, 315, 803, 321), (315, 22, 311, 803), (803, 311, 21, 302), (321, 803, 302, 20), (192, 407, 804, 410), (190, 405, 804, 407), (64, 410, 804, 405), (191, 401, 805, 395), (401, 67, 400, 805), (805, 400, 66, 382), (395, 805, 382, 55), (213, 370, 806, 368), (370, 71, 371, 806), (806, 371, 68, 317), (368, 806, 317, 210), (19, 346, 807, 357), (346, 18, 330, 807), (807, 330, 17, 327), (357, 807, 327, 16), (62, 358, 808, 356), (358, 101, 359, 808), (808, 359, 102, 343), (356, 808, 343, 61), (15, 373, 809, 378), (373, 14, 369, 809), (809, 369, 13, 361), (378, 809, 361, 12), (228, 428, 810, 429), (229, 413, 810, 428), (58, 429, 810, 413), (11, 396, 811, 402), (396, 10, 391, 811), (811, 391, 9, 386), (402, 811, 386, 8), (187, 332, 812, 333), (332, 148, 319, 812), (812, 319, 149, 316), (333, 812, 316, 188), (99, 349, 813, 347), (349, 100, 350, 813), (813, 350, 74, 334), (347, 813, 334, 73), (228, 433, 814, 432), (45, 420, 814, 433), (46, 432, 814, 420), (7, 424, 815, 430), (424, 6, 414, 815), (815, 414, 5, 409), (430, 815, 409, 4), (57, 427, 816, 434), (44, 422, 816, 427), (45, 434, 816, 422), (178, 299, 817, 297), (299, 156, 295, 817), (817, 295, 75, 292), (297, 817, 292, 179), (157, 305, 818, 301), (305, 181, 304, 818), (818, 304, 180, 288), (301, 818, 288, 77), (147, 328, 819, 326), (328, 186, 324, 819), (819, 324, 176, 320), (326, 819, 320, 150), (135, 272, 820, 268), (272, 152, 273, 820), (820, 273, 151, 237), (268, 820, 237, 124), (64, 405, 821, 398), (405, 190, 404, 821), (821, 404, 53, 389), (398, 821, 389, 65), (214, 383, 822, 385), (383, 215, 379, 822), (822, 379, 70, 372), (385, 822, 372, 71), (192, 410, 823, 408), (410, 64, 397, 823), (823, 397, 67, 401), (408, 823, 401, 191), (189, 331, 824, 329), (331, 188, 314, 824), (824, 314, 174, 325), (329, 824, 325, 175), (70, 379, 825, 374), (379, 215, 380, 825), (825, 380, 212, 377), (374, 825, 377, 69), (180, 290, 826, 288), (290, 179, 291, 826), (826, 291, 76, 274), (288, 826, 274, 77), (155, 307, 827, 309), (307, 178, 306, 827), (827, 306, 181, 305), (309, 827, 305, 157), (105, 255, 828, 254), (255, 118, 242, 828), (828, 242, 115, 240), (254, 828, 240, 131), (66, 387, 829, 382), (387, 65, 388, 829), (829, 388, 54, 364), (382, 829, 364, 55), (154, 270, 830, 271), (270, 123, 241, 830), (830, 241, 124, 237), (271, 830, 237, 151), (228, 429, 831, 433), (429, 58, 425, 831), (831, 425, 57, 434), (433, 831, 434, 45), (69, 376, 832, 375), (376, 211, 355, 832), (832, 355, 210, 317), (375, 832, 317, 68), (138, 267, 833, 265), (267, 135, 268, 833), (833, 268, 124, 264), (265, 833, 264, 125), (230, 417, 834, 416), (417, 47, 406, 834), (834, 406, 56, 399), (416, 834, 399, 59), (117, 249, 835, 245), (249, 103, 248, 835), (835, 248, 133, 234), (245, 835, 234, 116), (229, 415, 836, 413), (415, 230, 416, 836), (836, 416, 59, 412), (413, 836, 412, 58), (116, 234, 837, 231), (234, 133, 235, 837), (837, 235, 132, 233), (231, 837, 233, 115), (44, 427, 838, 423), (427, 57, 426, 838), (838, 426, 56, 406), (423, 838, 406, 47), (106, 258, 839, 256), (258, 117, 244, 839), (839, 244, 118, 255), (256, 839, 255, 105), (104, 253, 840, 251), (253, 105, 254, 840), (840, 254, 131, 238), (251, 840, 238, 134), (103, 250, 841, 248), (250, 104, 251, 841), (841, 251, 134, 236), (248, 841, 236, 133), (111, 526, 842, 525), (526, 112, 527, 842), (842, 527, 108, 518), (525, 842, 518, 107), (112, 528, 843, 527), (528, 113, 529, 843), (843, 529, 109, 520), (527, 843, 520, 108), (113, 530, 844, 529), (530, 114, 531, 844), (844, 531, 110, 522), (529, 844, 522, 109), (114, 532, 845, 531), (532, 111, 525, 845), (845, 525, 107, 524), (531, 845, 524, 110), (16, 327, 846, 533), (327, 17, 534, 846), (846, 534, 112, 526), (533, 846, 526, 111), (17, 330, 847, 534), (330, 18, 535, 847), (847, 535, 113, 528), (534, 847, 528, 112), (18, 346, 848, 535), (346, 19, 536, 848), (848, 536, 114, 530), (535, 848, 530, 113), (19, 357, 849, 536), (357, 16, 533, 849), (849, 533, 111, 532), (536, 849, 532, 114), (119, 538, 850, 537), (538, 120, 539, 850), (850, 539, 116, 231), (537, 850, 231, 115), (120, 540, 851, 539), (540, 121, 541, 851), (851, 541, 117, 245), (539, 851, 245, 116), (121, 542, 852, 541), (542, 122, 543, 852), (852, 543, 118, 244), (541, 852, 244, 117), (122, 544, 853, 543), (544, 119, 537, 853), (853, 537, 115, 242), (543, 853, 242, 118), (4, 409, 854, 545), (409, 5, 546, 854), (854, 546, 120, 538), (545, 854, 538, 119), (5, 414, 855, 546), (414, 6, 547, 855), (855, 547, 121, 540), (546, 855, 540, 120), (6, 424, 856, 547), (424, 7, 548, 856), (856, 548, 122, 542), (547, 856, 542, 121), (7, 430, 857, 548), (430, 4, 545, 857), (857, 545, 119, 544), (548, 857, 544, 122), (127, 550, 858, 549), (550, 128, 551, 858), (858, 551, 124, 241), (549, 858, 241, 123), (128, 552, 859, 551), (552, 129, 553, 859), (859, 553, 125, 264), (551, 859, 264, 124), (129, 554, 860, 553), (554, 130, 555, 860), (860, 555, 126, 263), (553, 860, 263, 125), (130, 556, 861, 555), (556, 127, 549, 861), (861, 549, 123, 261), (555, 861, 261, 126), (131, 239, 862, 557), (239, 132, 558, 862), (862, 558, 128, 550), (557, 862, 550, 127), (132, 235, 863, 558), (235, 133, 559, 863), (863, 559, 129, 552), (558, 863, 552, 128), (133, 236, 864, 559), (236, 134, 560, 864), (864, 560, 130, 554), (559, 864, 554, 129), (134, 238, 865, 560), (238, 131, 557, 865), (865, 557, 127, 556), (560, 865, 556, 130), (139, 562, 866, 561), (562, 140, 563, 866), (866, 563, 136, 284), (561, 866, 284, 135), (140, 564, 867, 563), (564, 141, 565, 867), (867, 565, 137, 282), (563, 867, 282, 136), (141, 566, 868, 565), (566, 142, 567, 868), (868, 567, 138, 281), (565, 868, 281, 137), (142, 568, 869, 567), (568, 139, 561, 869), (869, 561, 135, 267), (567, 869, 267, 138), (143, 570, 870, 569), (570, 144, 571, 870), (870, 571, 140, 562), (569, 870, 562, 139), (144, 572, 871, 571), (572, 145, 573, 871), (871, 573, 141, 564), (571, 871, 564, 140), (145, 574, 872, 573), (574, 146, 575, 872), (872, 575, 142, 566), (573, 872, 566, 141), (146, 576, 873, 575), (576, 143, 569, 873), (873, 569, 139, 568), (575, 873, 568, 142), (8, 386, 874, 577), (386, 9, 578, 874), (874, 578, 144, 570), (577, 874, 570, 143), (9, 391, 875, 578), (391, 10, 579, 875), (875, 579, 145, 572), (578, 875, 572, 144), (10, 396, 876, 579), (396, 11, 580, 876), (876, 580, 146, 574), (579, 876, 574, 145), (11, 402, 877, 580), (402, 8, 577, 877), (877, 577, 143, 576), (580, 877, 576, 146), (151, 273, 878, 581), (273, 152, 582, 878), (878, 582, 148, 335), (581, 878, 335, 147), (152, 286, 879, 582), (286, 153, 583, 879), (879, 583, 149, 319), (582, 879, 319, 148), (153, 276, 880, 583), (276, 154, 584, 880), (880, 584, 150, 318), (583, 880, 318, 149), (154, 271, 881, 584), (271, 151, 581, 881), (881, 581, 147, 326), (584, 881, 326, 150), (158, 586, 882, 585), (586, 159, 587, 882), (882, 587, 156, 308), (585, 882, 308, 155), (159, 588, 883, 587), (588, 160, 589, 883), (883, 589, 78, 293), (587, 883, 293, 156), (160, 590, 884, 589), (590, 161, 591, 884), (884, 591, 157, 300), (589, 884, 300, 78), (161, 592, 885, 591), (592, 158, 585, 885), (885, 585, 155, 309), (591, 885, 309, 157), (162, 594, 886, 593), (594, 163, 595, 886), (886, 595, 159, 586), (593, 886, 586, 158), (163, 596, 887, 595), (596, 164, 597, 887), (887, 597, 160, 588), (595, 887, 588, 159), (164, 598, 888, 597), (598, 165, 599, 888), (888, 599, 161, 590), (597, 888, 590, 160), (165, 600, 889, 599), (600, 162, 593, 889), (889, 593, 158, 592), (599, 889, 592, 161), (166, 602, 890, 601), (602, 167, 603, 890), (890, 603, 163, 594), (601, 890, 594, 162), (167, 604, 891, 603), (604, 168, 605, 891), (891, 605, 164, 596), (603, 891, 596, 163), (168, 606, 892, 605), (606, 169, 607, 892), (892, 607, 165, 598), (605, 892, 598, 164), (169, 608, 893, 607), (608, 166, 601, 893), (893, 601, 162, 600), (607, 893, 600, 165), (170, 610, 894, 609), (610, 171, 611, 894), (894, 611, 167, 602), (609, 894, 602, 166), (171, 612, 895, 611), (612, 172, 613, 895), (895, 613, 168, 604), (611, 895, 604, 167), (172, 614, 896, 613), (614, 173, 615, 896), (896, 615, 169, 606), (613, 896, 606, 168), (173, 616, 897, 615), (616, 170, 609, 897), (897, 609, 166, 608), (615, 897, 608, 169), (12, 361, 898, 617), (361, 13, 618, 898), (898, 618, 171, 610), (617, 898, 610, 170), (13, 369, 899, 618), (369, 14, 619, 899), (899, 619, 172, 612), (618, 899, 612, 171), (14, 373, 900, 619), (373, 15, 620, 900), (900, 620, 173, 614), (619, 900, 614, 172), (15, 378, 901, 620), (378, 12, 617, 901), (901, 617, 170, 616), (620, 901, 616, 173), (178, 297, 902, 621), (297, 179, 622, 902), (902, 622, 175, 325), (621, 902, 325, 174), (179, 290, 903, 622), (290, 180, 623, 903), (903, 623, 176, 323), (622, 903, 323, 175), (180, 304, 904, 623), (304, 181, 624, 904), (904, 624, 177, 303), (623, 904, 303, 176), (181, 306, 905, 624), (306, 178, 621, 905), (905, 621, 174, 313), (624, 905, 313, 177), (182, 626, 906, 625), (626, 183, 627, 906), (906, 627, 1, 510), (625, 906, 510, 0), (183, 628, 907, 627), (628, 184, 629, 907), (907, 629, 2, 512), (627, 907, 512, 1), (184, 630, 908, 629), (630, 185, 631, 908), (908, 631, 3, 514), (629, 908, 514, 2), (185, 632, 909, 631), (632, 182, 625, 909), (909, 625, 0, 516), (631, 909, 516, 3), (186, 338, 910, 633), (338, 187, 634, 910), (910, 634, 183, 626), (633, 910, 626, 182), (187, 333, 911, 634), (333, 188, 635, 911), (911, 635, 184, 628), (634, 911, 628, 183), (188, 331, 912, 635), (331, 189, 636, 912), (912, 636, 185, 630), (635, 912, 630, 184), (189, 337, 913, 636), (337, 186, 633, 913), (913, 633, 182, 632), (636, 913, 632, 185), (193, 638, 914, 637), (638, 194, 639, 914), (914, 639, 52, 403), (637, 914, 403, 190), (194, 640, 915, 639), (640, 195, 641, 915), (915, 641, 191, 394), (639, 915, 394, 52), (195, 642, 916, 641), (642, 196, 643, 916), (916, 643, 192, 408), (641, 916, 408, 191), (196, 644, 917, 643), (644, 193, 637, 917), (917, 637, 190, 407), (643, 917, 407, 192), (197, 646, 918, 645), (646, 198, 647, 918), (918, 647, 194, 638), (645, 918, 638, 193), (198, 648, 919, 647), (648, 199, 649, 919), (919, 649, 195, 640), (647, 919, 640, 194), (199, 650, 920, 649), (650, 200, 651, 920), (920, 651, 196, 642), (649, 920, 642, 195), (200, 652, 921, 651), (652, 197, 645, 921), (921, 645, 193, 644), (651, 921, 644, 196), (28, 247, 922, 653), (247, 29, 654, 922), (922, 654, 198, 646), (653, 922, 646, 197), (29, 252, 923, 654), (252, 30, 655, 923), (923, 655, 199, 648), (654, 923, 648, 198), (30, 257, 924, 655), (257, 31, 656, 924), (924, 656, 200, 650), (655, 924, 650, 199), (31, 260, 925, 656), (260, 28, 653, 925), (925, 653, 197, 652), (656, 925, 652, 200), (201, 658, 926, 657), (658, 202, 659, 926), (926, 659, 33, 243), (657, 926, 243, 32), (202, 660, 927, 659), (660, 203, 661, 927), (927, 661, 34, 232), (659, 927, 232, 33), (203, 662, 928, 661), (662, 204, 663, 928), (928, 663, 35, 431), (661, 928, 431, 34), (204, 664, 929, 663), (664, 201, 657, 929), (929, 657, 32, 246), (663, 929, 246, 35), (205, 666, 930, 665), (666, 206, 667, 930), (930, 667, 202, 658), (665, 930, 658, 201), (206, 668, 931, 667), (668, 207, 669, 931), (931, 669, 203, 660), (667, 931, 660, 202), (207, 670, 932, 669), (670, 208, 671, 932), (932, 671, 204, 662), (669, 932, 662, 203), (208, 672, 933, 671), (672, 205, 665, 933), (933, 665, 201, 664), (671, 933, 664, 204), (209, 366, 934, 673), (366, 210, 674, 934), (934, 674, 206, 666), (673, 934, 666, 205), (210, 355, 935, 674), (355, 211, 675, 935), (935, 675, 207, 668), (674, 935, 668, 206), (211, 363, 936, 675), (363, 212, 676, 936), (936, 676, 208, 670), (675, 936, 670, 207), (212, 365, 937, 676), (365, 209, 673, 937), (937, 673, 205, 672), (676, 937, 672, 208), (216, 678, 938, 677), (678, 217, 679, 938), (938, 679, 213, 367), (677, 938, 367, 209), (217, 680, 939, 679), (680, 218, 681, 939), (939, 681, 214, 384), (679, 939, 384, 213), (218, 682, 940, 681), (682, 219, 683, 940), (940, 683, 215, 383), (681, 940, 383, 214), (219, 684, 941, 683), (684, 216, 677, 941), (941, 677, 209, 381), (683, 941, 381, 215), (220, 686, 942, 685), (686, 221, 687, 942), (942, 687, 217, 678), (685, 942, 678, 216), (221, 688, 943, 687), (688, 222, 689, 943), (943, 689, 218, 680), (687, 943, 680, 217), (222, 690, 944, 689), (690, 223, 691, 944), (944, 691, 219, 682), (689, 944, 682, 218), (223, 692, 945, 691), (692, 220, 685, 945), (945, 685, 216, 684), (691, 945, 684, 219), (224, 694, 946, 693), (694, 225, 695, 946), (946, 695, 221, 686), (693, 946, 686, 220), (225, 696, 947, 695), (696, 226, 697, 947), (947, 697, 222, 688), (695, 947, 688, 221), (226, 698, 948, 697), (698, 227, 699, 948), (948, 699, 223, 690), (697, 948, 690, 222), (227, 700, 949, 699), (700, 224, 693, 949), (949, 693, 220, 692), (699, 949, 692, 223), (36, 436, 950, 701), (436, 37, 702, 950), (950, 702, 225, 694), (701, 950, 694, 224), (37, 435, 951, 702), (435, 38, 703, 951), (951, 703, 226, 696), (702, 951, 696, 225), (38, 411, 952, 703), (411, 39, 704, 952), (952, 704, 227, 698), (703, 952, 698, 226), (39, 421, 953, 704), (421, 36, 701, 953), (953, 701, 224, 700), (704, 953, 700, 227), (40, 440, 954, 705), (440, 41, 706, 954), (954, 706, 228, 432), (705, 954, 432, 46), (41, 439, 955, 706), (439, 42, 707, 955), (955, 707, 229, 428), (706, 955, 428, 228), (42, 438, 956, 707), (438, 43, 708, 956), (956, 708, 230, 415), (707, 956, 415, 229), (43, 437, 957, 708), (437, 40, 705, 957), (957, 705, 46, 418), (708, 957, 418, 230)])
me_cube_001.use_remesh_fix_poles = True
me_cube_001.use_remesh_preserve_attributes = False
me_cube_001.update()
me_icosphere = bpy.data.meshes.new('Icosphere')
me_icosphere.from_pydata([(0.004946, -0.005995, -1.088), (0.9457, -0.7073, -0.7826), (-0.5045, -1.288, -1.061), (-1.537, -0.1661, -1.082), (-0.3354, 1.568, -1.017), (1.071, 0.7058, -0.8465), (0.5207, -2.204, 0.9361), (-1.608, -1.367, 1.073), (-1.623, 1.327, 1.163), (0.6601, 2.133, 1.37), (2.463, 0.07532, 1.326), (-0.05067, 0.09101, 2.044), (-0.1592, -0.5744, -1.078), (0.4345, -0.3163, -0.8824), (0.3136, -1.094, -0.9461), (1.055, -0.008324, -0.8259), (0.4741, 0.3157, -0.9257), (-0.6526, -0.09146, -1.222), (-0.9973, -0.8628, -1.083), (-0.1165, 0.654, -1.325), (-1.096, 0.8168, -1.091), (0.5257, 1.158, -0.8983), (2.12, -0.6948, -0.3843), (2.298, 0.7433, -0.351), (-0.2028, -2.137, -0.4053), (1.088, -1.68, -0.3458), (-2.076, -0.9245, -0.2236), (-1.264, -1.75, -0.2652), (-1.22, 1.913, -0.1597), (-2.333, 0.7615, -0.2596), (1.557, 2.055, -0.2344), (0.09017, 2.628, -0.1956), (1.802, -1.365, 1.404), (-0.7893, -2.006, 1.215), (-1.726, -0.1065, 1.213), (-0.55, 1.905, 1.372), (1.749, 1.329, 1.638), (0.171, -1.009, 2.045), (1.013, 0.05814, 1.866), (-0.8691, -0.621, 1.809), (-0.6981, 0.5949, 1.825), (0.3143, 0.9844, 1.846)], [], [(0, 13, 12), (1, 13, 15), (0, 12, 17), (0, 17, 19), (0, 19, 16), (1, 15, 22), (2, 14, 24), (3, 18, 26), (4, 20, 28), (5, 21, 30), (1, 22, 25), (2, 24, 27), (3, 26, 29), (4, 28, 31), (5, 30, 23), (6, 32, 37), (7, 33, 39), (8, 34, 40), (9, 35, 41), (10, 36, 38), (38, 41, 11), (38, 36, 41), (36, 9, 41), (41, 40, 11), (41, 35, 40), (35, 8, 40), (40, 39, 11), (40, 34, 39), (34, 7, 39), (39, 37, 11), (39, 33, 37), (33, 6, 37), (37, 38, 11), (37, 32, 38), (32, 10, 38), (23, 36, 10), (23, 30, 36), (30, 9, 36), (31, 35, 9), (31, 28, 35), (28, 8, 35), (29, 34, 8), (29, 26, 34), (26, 7, 34), (27, 33, 7), (27, 24, 33), (24, 6, 33), (25, 32, 6), (25, 22, 32), (22, 10, 32), (30, 31, 9), (30, 21, 31), (21, 4, 31), (28, 29, 8), (28, 20, 29), (20, 3, 29), (26, 27, 7), (26, 18, 27), (18, 2, 27), (24, 25, 6), (24, 14, 25), (14, 1, 25), (22, 23, 10), (22, 15, 23), (15, 5, 23), (16, 21, 5), (16, 19, 21), (19, 4, 21), (19, 20, 4), (19, 17, 20), (17, 3, 20), (17, 18, 3), (17, 12, 18), (12, 2, 18), (15, 16, 5), (15, 13, 16), (13, 0, 16), (12, 14, 2), (12, 13, 14), (13, 1, 14)])
_uv = me_icosphere.uv_layers.new(name='UVMap')
_uv.uv.foreach_set('vector', [0.1818, 0.0, 0.2273, 0.07873, 0.1364, 0.07873, 0.2727, 0.1575, 0.3182, 0.07873, 0.3636, 0.1575, 0.9091, 0.0, 0.9545, 0.07873, 0.8636, 0.07873, 0.7273, 0.0, 0.7727, 0.07873, 0.6818, 0.07873, 0.5455, 0.0, 0.5909, 0.07873, 0.5, 0.07873, 0.2727, 0.1575, 0.3636, 0.1575, 0.3182, 0.2362, 0.09091, 0.1575, 0.1818, 0.1575, 0.1364, 0.2362, 0.8182, 0.1575, 0.9091, 0.1575, 0.8636, 0.2362, 0.6364, 0.1575, 0.7273, 0.1575, 0.6818, 0.2362, 0.4545, 0.1575, 0.5455, 0.1575, 0.5, 0.2362, 0.2727, 0.1575, 0.3182, 0.2362, 0.2273, 0.2362, 0.09091, 0.1575, 0.1364, 0.2362, 0.04546, 0.2362, 0.8182, 0.1575, 0.8636, 0.2362, 0.7727, 0.2362, 0.6364, 0.1575, 0.6818, 0.2362, 0.5909, 0.2362, 0.4545, 0.1575, 0.5, 0.2362, 0.4091, 0.2362, 0.1818, 0.3149, 0.2727, 0.3149, 0.2273, 0.3937, 0.0, 0.3149, 0.09091, 0.3149, 0.04546, 0.3937, 0.7273, 0.3149, 0.8182, 0.3149, 0.7727, 0.3937, 0.5455, 0.3149, 0.6364, 0.3149, 0.5909, 0.3937, 0.3636, 0.3149, 0.4545, 0.3149, 0.4091, 0.3937, 0.4091, 0.3937, 0.5, 0.3937, 0.4545, 0.4724, 0.4091, 0.3937, 0.4545, 0.3149, 0.5, 0.3937, 0.4545, 0.3149, 0.5455, 0.3149, 0.5, 0.3937, 0.5909, 0.3937, 0.6818, 0.3937, 0.6364, 0.4724, 0.5909, 0.3937, 0.6364, 0.3149, 0.6818, 0.3937, 0.6364, 0.3149, 0.7273, 0.3149, 0.6818, 0.3937, 0.7727, 0.3937, 0.8636, 0.3937, 0.8182, 0.4724, 0.7727, 0.3937, 0.8182, 0.3149, 0.8636, 0.3937, 0.8182, 0.3149, 0.9091, 0.3149, 0.8636, 0.3937, 0.04546, 0.3937, 0.1364, 0.3937, 0.09091, 0.4724, 0.04546, 0.3937, 0.09091, 0.3149, 0.1364, 0.3937, 0.09091, 0.3149, 0.1818, 0.3149, 0.1364, 0.3937, 0.2273, 0.3937, 0.3182, 0.3937, 0.2727, 0.4724, 0.2273, 0.3937, 0.2727, 0.3149, 0.3182, 0.3937, 0.2727, 0.3149, 0.3636, 0.3149, 0.3182, 0.3937, 0.4091, 0.2362, 0.4545, 0.3149, 0.3636, 0.3149, 0.4091, 0.2362, 0.5, 0.2362, 0.4545, 0.3149, 0.5, 0.2362, 0.5455, 0.3149, 0.4545, 0.3149, 0.5909, 0.2362, 0.6364, 0.3149, 0.5455, 0.3149, 0.5909, 0.2362, 0.6818, 0.2362, 0.6364, 0.3149, 0.6818, 0.2362, 0.7273, 0.3149, 0.6364, 0.3149, 0.7727, 0.2362, 0.8182, 0.3149, 0.7273, 0.3149, 0.7727, 0.2362, 0.8636, 0.2362, 0.8182, 0.3149, 0.8636, 0.2362, 0.9091, 0.3149, 0.8182, 0.3149, 0.04546, 0.2362, 0.09091, 0.3149, 0.0, 0.3149, 0.04546, 0.2362, 0.1364, 0.2362, 0.09091, 0.3149, 0.1364, 0.2362, 0.1818, 0.3149, 0.09091, 0.3149, 0.2273, 0.2362, 0.2727, 0.3149, 0.1818, 0.3149, 0.2273, 0.2362, 0.3182, 0.2362, 0.2727, 0.3149, 0.3182, 0.2362, 0.3636, 0.3149, 0.2727, 0.3149, 0.5, 0.2362, 0.5909, 0.2362, 0.5455, 0.3149, 0.5, 0.2362, 0.5455, 0.1575, 0.5909, 0.2362, 0.5455, 0.1575, 0.6364, 0.1575, 0.5909, 0.2362, 0.6818, 0.2362, 0.7727, 0.2362, 0.7273, 0.3149, 0.6818, 0.2362, 0.7273, 0.1575, 0.7727, 0.2362, 0.7273, 0.1575, 0.8182, 0.1575, 0.7727, 0.2362, 0.8636, 0.2362, 0.9545, 0.2362, 0.9091, 0.3149, 0.8636, 0.2362, 0.9091, 0.1575, 0.9545, 0.2362, 0.9091, 0.1575, 1.0, 0.1575, 0.9545, 0.2362, 0.1364, 0.2362, 0.2273, 0.2362, 0.1818, 0.3149, 0.1364, 0.2362, 0.1818, 0.1575, 0.2273, 0.2362, 0.1818, 0.1575, 0.2727, 0.1575, 0.2273, 0.2362, 0.3182, 0.2362, 0.4091, 0.2362, 0.3636, 0.3149, 0.3182, 0.2362, 0.3636, 0.1575, 0.4091, 0.2362, 0.3636, 0.1575, 0.4545, 0.1575, 0.4091, 0.2362, 0.5, 0.07873, 0.5455, 0.1575, 0.4545, 0.1575, 0.5, 0.07873, 0.5909, 0.07873, 0.5455, 0.1575, 0.5909, 0.07873, 0.6364, 0.1575, 0.5455, 0.1575, 0.6818, 0.07873, 0.7273, 0.1575, 0.6364, 0.1575, 0.6818, 0.07873, 0.7727, 0.07873, 0.7273, 0.1575, 0.7727, 0.07873, 0.8182, 0.1575, 0.7273, 0.1575, 0.8636, 0.07873, 0.9091, 0.1575, 0.8182, 0.1575, 0.8636, 0.07873, 0.9545, 0.07873, 0.9091, 0.1575, 0.9545, 0.07873, 1.0, 0.1575, 0.9091, 0.1575, 0.3636, 0.1575, 0.4091, 0.07873, 0.4545, 0.1575, 0.3636, 0.1575, 0.3182, 0.07873, 0.4091, 0.07873, 0.3182, 0.07873, 0.3636, 0.0, 0.4091, 0.07873, 0.1364, 0.07873, 0.1818, 0.1575, 0.09091, 0.1575, 0.1364, 0.07873, 0.2273, 0.07873, 0.1818, 0.1575, 0.2273, 0.07873, 0.2727, 0.1575, 0.1818, 0.1575])
me_icosphere.use_remesh_fix_poles = True
me_icosphere.use_remesh_preserve_attributes = False
me_icosphere.update()
me_icosphere_001 = bpy.data.meshes.new('Icosphere.001')
me_icosphere_001.from_pydata([(0.2998, 0.1295, -2.217), (1.264, -0.8248, -1.357), (-0.677, -1.595, -1.523), (-2.43, -0.2365, -1.791), (-0.3572, 2.129, -1.539), (1.243, 0.8401, -1.078), (0.3137, -1.749, 0.8106), (-1.431, -1.194, 0.9094), (-1.654, 1.346, 1.188), (0.7044, 2.356, 1.491), (2.335, 0.1463, 1.301), (-0.153, 0.06536, 2.427), (-0.09772, -0.7773, -2.471), (0.9189, -0.2966, -1.949), (0.5854, -1.484, -1.771), (1.328, 0.03571, -1.229), (0.7454, 0.4516, -1.501), (-0.9982, -0.01468, -2.631), (-1.578, -1.338, -1.827), (-0.02608, 0.9374, -2.016), (-1.609, 1.359, -1.855), (0.6629, 1.414, -1.214), (1.949, -0.5411, -0.3769), (2.551, 0.7972, -0.3705), (-0.3328, -2.212, -0.5009), (1.139, -1.727, -0.5108), (-2.183, -0.9608, -0.2398), (-1.405, -1.787, -0.3045), (-1.308, 2.049, -0.1781), (-2.463, 0.8022, -0.262), (1.624, 2.107, -0.2329), (0.09386, 2.938, -0.2632), (1.532, -1.041, 1.283), (-0.7589, -1.601, 0.9976), (-1.719, -0.1049, 1.208), (-0.5968, 1.992, 1.447), (1.853, 1.457, 1.751), (0.05512, -0.7891, 2.001), (1.08, 0.1202, 2.363), (-0.8541, -0.5677, 1.748), (-0.8499, 0.6321, 2.08), (0.2772, 1.125, 2.173)], [], [(0, 13, 12), (1, 13, 15), (0, 12, 17), (0, 17, 19), (0, 19, 16), (1, 15, 22), (2, 14, 24), (3, 18, 26), (4, 20, 28), (5, 21, 30), (1, 22, 25), (2, 24, 27), (3, 26, 29), (4, 28, 31), (5, 30, 23), (6, 32, 37), (7, 33, 39), (8, 34, 40), (9, 35, 41), (10, 36, 38), (38, 41, 11), (38, 36, 41), (36, 9, 41), (41, 40, 11), (41, 35, 40), (35, 8, 40), (40, 39, 11), (40, 34, 39), (34, 7, 39), (39, 37, 11), (39, 33, 37), (33, 6, 37), (37, 38, 11), (37, 32, 38), (32, 10, 38), (23, 36, 10), (23, 30, 36), (30, 9, 36), (31, 35, 9), (31, 28, 35), (28, 8, 35), (29, 34, 8), (29, 26, 34), (26, 7, 34), (27, 33, 7), (27, 24, 33), (24, 6, 33), (25, 32, 6), (25, 22, 32), (22, 10, 32), (30, 31, 9), (30, 21, 31), (21, 4, 31), (28, 29, 8), (28, 20, 29), (20, 3, 29), (26, 27, 7), (26, 18, 27), (18, 2, 27), (24, 25, 6), (24, 14, 25), (14, 1, 25), (22, 23, 10), (22, 15, 23), (15, 5, 23), (16, 21, 5), (16, 19, 21), (19, 4, 21), (19, 20, 4), (19, 17, 20), (17, 3, 20), (17, 18, 3), (17, 12, 18), (12, 2, 18), (15, 16, 5), (15, 13, 16), (13, 0, 16), (12, 14, 2), (12, 13, 14), (13, 1, 14)])
_uv = me_icosphere_001.uv_layers.new(name='UVMap')
_uv.uv.foreach_set('vector', [0.1818, 0.0, 0.2273, 0.07873, 0.1364, 0.07873, 0.2727, 0.1575, 0.3182, 0.07873, 0.3636, 0.1575, 0.9091, 0.0, 0.9545, 0.07873, 0.8636, 0.07873, 0.7273, 0.0, 0.7727, 0.07873, 0.6818, 0.07873, 0.5455, 0.0, 0.5909, 0.07873, 0.5, 0.07873, 0.2727, 0.1575, 0.3636, 0.1575, 0.3182, 0.2362, 0.09091, 0.1575, 0.1818, 0.1575, 0.1364, 0.2362, 0.8182, 0.1575, 0.9091, 0.1575, 0.8636, 0.2362, 0.6364, 0.1575, 0.7273, 0.1575, 0.6818, 0.2362, 0.4545, 0.1575, 0.5455, 0.1575, 0.5, 0.2362, 0.2727, 0.1575, 0.3182, 0.2362, 0.2273, 0.2362, 0.09091, 0.1575, 0.1364, 0.2362, 0.04546, 0.2362, 0.8182, 0.1575, 0.8636, 0.2362, 0.7727, 0.2362, 0.6364, 0.1575, 0.6818, 0.2362, 0.5909, 0.2362, 0.4545, 0.1575, 0.5, 0.2362, 0.4091, 0.2362, 0.1818, 0.3149, 0.2727, 0.3149, 0.2273, 0.3937, 0.0, 0.3149, 0.09091, 0.3149, 0.04546, 0.3937, 0.7273, 0.3149, 0.8182, 0.3149, 0.7727, 0.3937, 0.5455, 0.3149, 0.6364, 0.3149, 0.5909, 0.3937, 0.3636, 0.3149, 0.4545, 0.3149, 0.4091, 0.3937, 0.4091, 0.3937, 0.5, 0.3937, 0.4545, 0.4724, 0.4091, 0.3937, 0.4545, 0.3149, 0.5, 0.3937, 0.4545, 0.3149, 0.5455, 0.3149, 0.5, 0.3937, 0.5909, 0.3937, 0.6818, 0.3937, 0.6364, 0.4724, 0.5909, 0.3937, 0.6364, 0.3149, 0.6818, 0.3937, 0.6364, 0.3149, 0.7273, 0.3149, 0.6818, 0.3937, 0.7727, 0.3937, 0.8636, 0.3937, 0.8182, 0.4724, 0.7727, 0.3937, 0.8182, 0.3149, 0.8636, 0.3937, 0.8182, 0.3149, 0.9091, 0.3149, 0.8636, 0.3937, 0.04546, 0.3937, 0.1364, 0.3937, 0.09091, 0.4724, 0.04546, 0.3937, 0.09091, 0.3149, 0.1364, 0.3937, 0.09091, 0.3149, 0.1818, 0.3149, 0.1364, 0.3937, 0.2273, 0.3937, 0.3182, 0.3937, 0.2727, 0.4724, 0.2273, 0.3937, 0.2727, 0.3149, 0.3182, 0.3937, 0.2727, 0.3149, 0.3636, 0.3149, 0.3182, 0.3937, 0.4091, 0.2362, 0.4545, 0.3149, 0.3636, 0.3149, 0.4091, 0.2362, 0.5, 0.2362, 0.4545, 0.3149, 0.5, 0.2362, 0.5455, 0.3149, 0.4545, 0.3149, 0.5909, 0.2362, 0.6364, 0.3149, 0.5455, 0.3149, 0.5909, 0.2362, 0.6818, 0.2362, 0.6364, 0.3149, 0.6818, 0.2362, 0.7273, 0.3149, 0.6364, 0.3149, 0.7727, 0.2362, 0.8182, 0.3149, 0.7273, 0.3149, 0.7727, 0.2362, 0.8636, 0.2362, 0.8182, 0.3149, 0.8636, 0.2362, 0.9091, 0.3149, 0.8182, 0.3149, 0.04546, 0.2362, 0.09091, 0.3149, 0.0, 0.3149, 0.04546, 0.2362, 0.1364, 0.2362, 0.09091, 0.3149, 0.1364, 0.2362, 0.1818, 0.3149, 0.09091, 0.3149, 0.2273, 0.2362, 0.2727, 0.3149, 0.1818, 0.3149, 0.2273, 0.2362, 0.3182, 0.2362, 0.2727, 0.3149, 0.3182, 0.2362, 0.3636, 0.3149, 0.2727, 0.3149, 0.5, 0.2362, 0.5909, 0.2362, 0.5455, 0.3149, 0.5, 0.2362, 0.5455, 0.1575, 0.5909, 0.2362, 0.5455, 0.1575, 0.6364, 0.1575, 0.5909, 0.2362, 0.6818, 0.2362, 0.7727, 0.2362, 0.7273, 0.3149, 0.6818, 0.2362, 0.7273, 0.1575, 0.7727, 0.2362, 0.7273, 0.1575, 0.8182, 0.1575, 0.7727, 0.2362, 0.8636, 0.2362, 0.9545, 0.2362, 0.9091, 0.3149, 0.8636, 0.2362, 0.9091, 0.1575, 0.9545, 0.2362, 0.9091, 0.1575, 1.0, 0.1575, 0.9545, 0.2362, 0.1364, 0.2362, 0.2273, 0.2362, 0.1818, 0.3149, 0.1364, 0.2362, 0.1818, 0.1575, 0.2273, 0.2362, 0.1818, 0.1575, 0.2727, 0.1575, 0.2273, 0.2362, 0.3182, 0.2362, 0.4091, 0.2362, 0.3636, 0.3149, 0.3182, 0.2362, 0.3636, 0.1575, 0.4091, 0.2362, 0.3636, 0.1575, 0.4545, 0.1575, 0.4091, 0.2362, 0.5, 0.07873, 0.5455, 0.1575, 0.4545, 0.1575, 0.5, 0.07873, 0.5909, 0.07873, 0.5455, 0.1575, 0.5909, 0.07873, 0.6364, 0.1575, 0.5455, 0.1575, 0.6818, 0.07873, 0.7273, 0.1575, 0.6364, 0.1575, 0.6818, 0.07873, 0.7727, 0.07873, 0.7273, 0.1575, 0.7727, 0.07873, 0.8182, 0.1575, 0.7273, 0.1575, 0.8636, 0.07873, 0.9091, 0.1575, 0.8182, 0.1575, 0.8636, 0.07873, 0.9545, 0.07873, 0.9091, 0.1575, 0.9545, 0.07873, 1.0, 0.1575, 0.9091, 0.1575, 0.3636, 0.1575, 0.4091, 0.07873, 0.4545, 0.1575, 0.3636, 0.1575, 0.3182, 0.07873, 0.4091, 0.07873, 0.3182, 0.07873, 0.3636, 0.0, 0.4091, 0.07873, 0.1364, 0.07873, 0.1818, 0.1575, 0.09091, 0.1575, 0.1364, 0.07873, 0.2273, 0.07873, 0.1818, 0.1575, 0.2273, 0.07873, 0.2727, 0.1575, 0.1818, 0.1575])
me_icosphere_001.use_remesh_fix_poles = True
me_icosphere_001.use_remesh_preserve_attributes = False
me_icosphere_001.update()
me_icosphere_002 = bpy.data.meshes.new('Icosphere.002')
me_icosphere_002.from_pydata([(-0.01769, -0.1243, -1.483), (0.9998, -1.349, -1.042), (-0.4196, -1.127, -0.5469), (-1.354, -0.1979, -0.7258), (-0.6104, 1.53, -0.984), (1.364, 0.8511, -1.017), (0.2247, -1.627, 0.6432), (-1.24, -1.423, 0.6267), (-2.744, 1.08, 1.13), (0.523, 2.101, 0.9579), (2.431, -0.5844, 0.9951), (-0.1994, -0.3988, 2.207), (-0.2935, -0.781, -1.163), (0.5129, -0.7585, -1.614), (0.1936, -1.345, -0.7956), (1.544, -0.3138, -1.345), (0.6801, 0.3604, -1.502), (-0.7347, -0.1249, -1.228), (-0.8524, -0.6988, -0.652), (-0.31, 0.7393, -1.57), (-1.289, 0.7217, -1.07), (0.4325, 1.518, -1.163), (1.86, -1.257, -0.4279), (2.636, 0.5766, -0.5091), (-0.0981, -1.46, -0.02053), (0.6866, -1.457, -0.08829), (-1.521, -0.8124, -0.1632), (-0.8176, -1.245, -0.07625), (-1.514, 1.783, -0.3472), (-2.128, 0.2405, -0.2868), (1.236, 1.786, -0.2197), (-0.1546, 1.958, -0.199), (1.085, -1.478, 0.9045), (-0.4939, -1.599, 0.771), (-2.178, -0.9292, 1.109), (-0.9591, 2.122, 1.317), (1.883, 1.206, 1.386), (0.05847, -1.315, 1.627), (0.9575, -0.4233, 1.93), (-0.8515, -1.098, 1.726), (-1.179, 0.2628, 2.164), (0.1883, 0.8879, 2.027)], [], [(0, 13, 12), (1, 13, 15), (0, 12, 17), (0, 17, 19), (0, 19, 16), (1, 15, 22), (2, 14, 24), (3, 18, 26), (4, 20, 28), (5, 21, 30), (1, 22, 25), (2, 24, 27), (3, 26, 29), (4, 28, 31), (5, 30, 23), (6, 32, 37), (7, 33, 39), (8, 34, 40), (9, 35, 41), (10, 36, 38), (38, 41, 11), (38, 36, 41), (36, 9, 41), (41, 40, 11), (41, 35, 40), (35, 8, 40), (40, 39, 11), (40, 34, 39), (34, 7, 39), (39, 37, 11), (39, 33, 37), (33, 6, 37), (37, 38, 11), (37, 32, 38), (32, 10, 38), (23, 36, 10), (23, 30, 36), (30, 9, 36), (31, 35, 9), (31, 28, 35), (28, 8, 35), (29, 34, 8), (29, 26, 34), (26, 7, 34), (27, 33, 7), (27, 24, 33), (24, 6, 33), (25, 32, 6), (25, 22, 32), (22, 10, 32), (30, 31, 9), (30, 21, 31), (21, 4, 31), (28, 29, 8), (28, 20, 29), (20, 3, 29), (26, 27, 7), (26, 18, 27), (18, 2, 27), (24, 25, 6), (24, 14, 25), (14, 1, 25), (22, 23, 10), (22, 15, 23), (15, 5, 23), (16, 21, 5), (16, 19, 21), (19, 4, 21), (19, 20, 4), (19, 17, 20), (17, 3, 20), (17, 18, 3), (17, 12, 18), (12, 2, 18), (15, 16, 5), (15, 13, 16), (13, 0, 16), (12, 14, 2), (12, 13, 14), (13, 1, 14)])
_uv = me_icosphere_002.uv_layers.new(name='UVMap')
_uv.uv.foreach_set('vector', [0.1818, 0.0, 0.2273, 0.07873, 0.1364, 0.07873, 0.2727, 0.1575, 0.3182, 0.07873, 0.3636, 0.1575, 0.9091, 0.0, 0.9545, 0.07873, 0.8636, 0.07873, 0.7273, 0.0, 0.7727, 0.07873, 0.6818, 0.07873, 0.5455, 0.0, 0.5909, 0.07873, 0.5, 0.07873, 0.2727, 0.1575, 0.3636, 0.1575, 0.3182, 0.2362, 0.09091, 0.1575, 0.1818, 0.1575, 0.1364, 0.2362, 0.8182, 0.1575, 0.9091, 0.1575, 0.8636, 0.2362, 0.6364, 0.1575, 0.7273, 0.1575, 0.6818, 0.2362, 0.4545, 0.1575, 0.5455, 0.1575, 0.5, 0.2362, 0.2727, 0.1575, 0.3182, 0.2362, 0.2273, 0.2362, 0.09091, 0.1575, 0.1364, 0.2362, 0.04546, 0.2362, 0.8182, 0.1575, 0.8636, 0.2362, 0.7727, 0.2362, 0.6364, 0.1575, 0.6818, 0.2362, 0.5909, 0.2362, 0.4545, 0.1575, 0.5, 0.2362, 0.4091, 0.2362, 0.1818, 0.3149, 0.2727, 0.3149, 0.2273, 0.3937, 0.0, 0.3149, 0.09091, 0.3149, 0.04546, 0.3937, 0.7273, 0.3149, 0.8182, 0.3149, 0.7727, 0.3937, 0.5455, 0.3149, 0.6364, 0.3149, 0.5909, 0.3937, 0.3636, 0.3149, 0.4545, 0.3149, 0.4091, 0.3937, 0.4091, 0.3937, 0.5, 0.3937, 0.4545, 0.4724, 0.4091, 0.3937, 0.4545, 0.3149, 0.5, 0.3937, 0.4545, 0.3149, 0.5455, 0.3149, 0.5, 0.3937, 0.5909, 0.3937, 0.6818, 0.3937, 0.6364, 0.4724, 0.5909, 0.3937, 0.6364, 0.3149, 0.6818, 0.3937, 0.6364, 0.3149, 0.7273, 0.3149, 0.6818, 0.3937, 0.7727, 0.3937, 0.8636, 0.3937, 0.8182, 0.4724, 0.7727, 0.3937, 0.8182, 0.3149, 0.8636, 0.3937, 0.8182, 0.3149, 0.9091, 0.3149, 0.8636, 0.3937, 0.04546, 0.3937, 0.1364, 0.3937, 0.09091, 0.4724, 0.04546, 0.3937, 0.09091, 0.3149, 0.1364, 0.3937, 0.09091, 0.3149, 0.1818, 0.3149, 0.1364, 0.3937, 0.2273, 0.3937, 0.3182, 0.3937, 0.2727, 0.4724, 0.2273, 0.3937, 0.2727, 0.3149, 0.3182, 0.3937, 0.2727, 0.3149, 0.3636, 0.3149, 0.3182, 0.3937, 0.4091, 0.2362, 0.4545, 0.3149, 0.3636, 0.3149, 0.4091, 0.2362, 0.5, 0.2362, 0.4545, 0.3149, 0.5, 0.2362, 0.5455, 0.3149, 0.4545, 0.3149, 0.5909, 0.2362, 0.6364, 0.3149, 0.5455, 0.3149, 0.5909, 0.2362, 0.6818, 0.2362, 0.6364, 0.3149, 0.6818, 0.2362, 0.7273, 0.3149, 0.6364, 0.3149, 0.7727, 0.2362, 0.8182, 0.3149, 0.7273, 0.3149, 0.7727, 0.2362, 0.8636, 0.2362, 0.8182, 0.3149, 0.8636, 0.2362, 0.9091, 0.3149, 0.8182, 0.3149, 0.04546, 0.2362, 0.09091, 0.3149, 0.0, 0.3149, 0.04546, 0.2362, 0.1364, 0.2362, 0.09091, 0.3149, 0.1364, 0.2362, 0.1818, 0.3149, 0.09091, 0.3149, 0.2273, 0.2362, 0.2727, 0.3149, 0.1818, 0.3149, 0.2273, 0.2362, 0.3182, 0.2362, 0.2727, 0.3149, 0.3182, 0.2362, 0.3636, 0.3149, 0.2727, 0.3149, 0.5, 0.2362, 0.5909, 0.2362, 0.5455, 0.3149, 0.5, 0.2362, 0.5455, 0.1575, 0.5909, 0.2362, 0.5455, 0.1575, 0.6364, 0.1575, 0.5909, 0.2362, 0.6818, 0.2362, 0.7727, 0.2362, 0.7273, 0.3149, 0.6818, 0.2362, 0.7273, 0.1575, 0.7727, 0.2362, 0.7273, 0.1575, 0.8182, 0.1575, 0.7727, 0.2362, 0.8636, 0.2362, 0.9545, 0.2362, 0.9091, 0.3149, 0.8636, 0.2362, 0.9091, 0.1575, 0.9545, 0.2362, 0.9091, 0.1575, 1.0, 0.1575, 0.9545, 0.2362, 0.1364, 0.2362, 0.2273, 0.2362, 0.1818, 0.3149, 0.1364, 0.2362, 0.1818, 0.1575, 0.2273, 0.2362, 0.1818, 0.1575, 0.2727, 0.1575, 0.2273, 0.2362, 0.3182, 0.2362, 0.4091, 0.2362, 0.3636, 0.3149, 0.3182, 0.2362, 0.3636, 0.1575, 0.4091, 0.2362, 0.3636, 0.1575, 0.4545, 0.1575, 0.4091, 0.2362, 0.5, 0.07873, 0.5455, 0.1575, 0.4545, 0.1575, 0.5, 0.07873, 0.5909, 0.07873, 0.5455, 0.1575, 0.5909, 0.07873, 0.6364, 0.1575, 0.5455, 0.1575, 0.6818, 0.07873, 0.7273, 0.1575, 0.6364, 0.1575, 0.6818, 0.07873, 0.7727, 0.07873, 0.7273, 0.1575, 0.7727, 0.07873, 0.8182, 0.1575, 0.7273, 0.1575, 0.8636, 0.07873, 0.9091, 0.1575, 0.8182, 0.1575, 0.8636, 0.07873, 0.9545, 0.07873, 0.9091, 0.1575, 0.9545, 0.07873, 1.0, 0.1575, 0.9091, 0.1575, 0.3636, 0.1575, 0.4091, 0.07873, 0.4545, 0.1575, 0.3636, 0.1575, 0.3182, 0.07873, 0.4091, 0.07873, 0.3182, 0.07873, 0.3636, 0.0, 0.4091, 0.07873, 0.1364, 0.07873, 0.1818, 0.1575, 0.09091, 0.1575, 0.1364, 0.07873, 0.2273, 0.07873, 0.1818, 0.1575, 0.2273, 0.07873, 0.2727, 0.1575, 0.1818, 0.1575])
me_icosphere_002.use_remesh_fix_poles = True
me_icosphere_002.use_remesh_preserve_attributes = False
me_icosphere_002.update()

# ---- objects
ob_tree1 = bpy.data.objects.new('tree1', me_cube_001)
ob_icosphere = bpy.data.objects.new('Icosphere', me_icosphere)
ob_icosphere_001 = bpy.data.objects.new('Icosphere.001', me_icosphere_001)
ob_icosphere_002 = bpy.data.objects.new('Icosphere.002', me_icosphere_002)

# ---- transforms, parenting, visibility, modifiers, constraints
ob_tree1.location = (0.0, 0.0, 0.0)
_m = ob_tree1.modifiers.new('Decimate', 'DECIMATE')
_m.ratio = 0.2368
ob_icosphere.location = (-1.239, 1.137, 5.145)
_m = ob_icosphere.modifiers.new('Subdivision', 'SUBSURF')
_m = ob_icosphere.modifiers.new('Decimate', 'DECIMATE')
_m.ratio = 0.08553
ob_icosphere_001.location = (0.3174, -2.119, 5.34)
ob_icosphere_001.rotation_euler = (-0.186, 0.6392, -0.418)
_m = ob_icosphere_001.modifiers.new('Decimate', 'DECIMATE')
_m.ratio = 0.5066
ob_icosphere_002.location = (0.2826, 2.182, 3.722)
ob_icosphere_002.scale = (0.5, 0.5, 0.5)
_m = ob_icosphere_002.modifiers.new('Decimate', 'DECIMATE')
_m.ratio = 0.4803

# ---- collection membership
col_collection.objects.link(ob_tree1)
col_collection.objects.link(ob_icosphere)
col_collection.objects.link(ob_icosphere_001)
col_collection.objects.link(ob_icosphere_002)

# ---- scene / render settings (as saved in the file)
scene.frame_start = 1; scene.frame_end = 250; scene.frame_set(1)
scene.render.engine = 'BLENDER_EEVEE_NEXT'
scene.cycles.use_denoising = False
scene.cycles.samples = 128
scene.cycles.sampling_pattern = 'TABULATED_SOBOL'
scene.cycles.use_adaptive_sampling = False
scene.cycles.use_light_tree = False
scene.view_settings.view_transform = 'Filmic'
bpy.context.view_layer.update()

# ---- added for rendering (the .blend has no active camera and no usable light): camera, sun
cam_auto = bpy.data.cameras.new('AutoCamera')
cam_auto.lens = 50.0
cam_auto.sensor_width = 36.0
cam_auto.clip_end = 1000.0
ob_auto_camera = bpy.data.objects.new('AutoCamera', cam_auto)
scene.collection.objects.link(ob_auto_camera)
ob_auto_camera.location = (15.6738, -19.2002, 15.6039)
ob_auto_camera.rotation_euler = (1.09748, -7.21219e-08, 0.694738)
scene.camera = ob_auto_camera
light_auto_sun = bpy.data.lights.new('AutoSun', 'SUN')
light_auto_sun.energy = 3.0
light_auto_sun.angle = 0.0523599
ob_auto_sun = bpy.data.objects.new('AutoSun', light_auto_sun)
scene.collection.objects.link(ob_auto_sun)
ob_auto_sun.rotation_euler = (0.872665, 0.174533, 0.523599)
bpy.context.view_layer.update()
